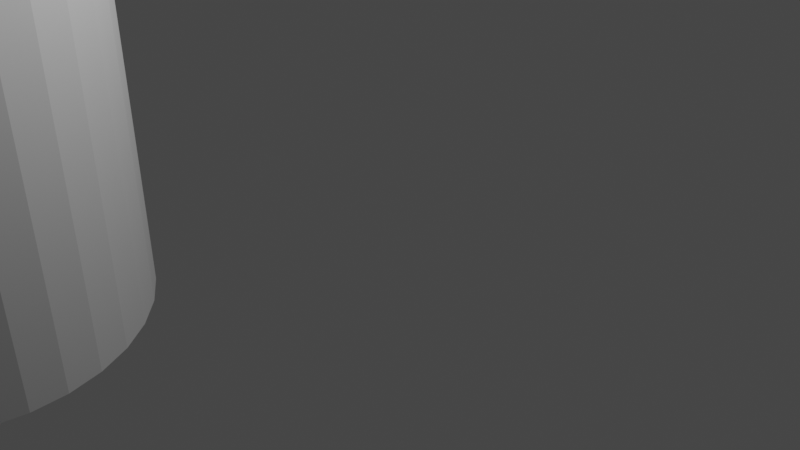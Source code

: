 # Source: coffee-cup.blend  (saved by Blender 3.5.10; exported with 4.5.12 LTS)
import bpy
from mathutils import Matrix  # noqa: F401  (used for matrix-valued properties, if any)

bpy.ops.wm.read_factory_settings(use_empty=True)
scene = bpy.context.scene
scene.name = 'Scene'

# ---- collections
col_collection = bpy.data.collections.new('Collection'); scene.collection.children.link(col_collection)

# ---- world
world_world = bpy.data.worlds.new('World'); scene.world = world_world
world_world.use_nodes = True; world_world.node_tree.nodes.clear()
_N = world_world.node_tree.nodes; _L = world_world.node_tree.links
n0 = _N.new('ShaderNodeOutputWorld'); n0.name = 'World Output'; n0.location = (300, 300)
n1 = _N.new('ShaderNodeBackground'); n1.name = 'Background'; n1.location = (10, 300)
n1.inputs[0].default_value = (0.05088, 0.05088, 0.05088, 1.0)
_L.new(n1.outputs[0], n0.inputs[0])
n0.is_active_output = True
world_world.color = (0.05088, 0.05088, 0.05088)
world_world.use_sun_shadow = False
world_world.sun_shadow_jitter_overblur = 0.0

# ---- cameras
cam_camera = bpy.data.cameras.new('Camera')
cam_camera.clip_end = 100.0
cam_camera.ortho_scale = 7.314

# ---- lights
light_light = bpy.data.lights.new('Light', 'POINT')
light_light.transmission_factor = 0.0
light_light.energy = 1000.0
light_light.shadow_soft_size = 0.1
light_light.shadow_maximum_resolution = 0.006
light_light.use_absolute_resolution = True

# ---- meshes
me_cylinder_001 = bpy.data.meshes.new('Cylinder.001')
me_cylinder_001.from_pydata([(0.0, 1.0, -1.0), (0.0, 0.819, 1.0), (0.1951, 0.9808, -1.0), (0.1598, 0.8033, 1.0), (0.3827, 0.9239, -1.0), (0.3134, 0.7567, 1.0), (0.5556, 0.8315, -1.0), (0.455, 0.681, 1.0), (0.7071, 0.7071, -1.0), (0.5791, 0.5791, 1.0), (0.8315, 0.5556, -1.0), (0.681, 0.455, 1.0), (0.9239, 0.3827, -1.0), (0.7567, 0.3134, 1.0), (0.9808, 0.1951, -1.0), (0.8033, 0.1598, 1.0), (1.0, 0.0, -1.0), (0.819, 0.0, 1.0), (0.9808, -0.1951, -1.0), (0.8033, -0.1598, 1.0), (0.9239, -0.3827, -1.0), (0.7567, -0.3134, 1.0), (0.8315, -0.5556, -1.0), (0.681, -0.455, 1.0), (0.7071, -0.7071, -1.0), (0.5791, -0.5791, 1.0), (0.5556, -0.8315, -1.0), (0.455, -0.681, 1.0), (0.3827, -0.9239, -1.0), (0.3134, -0.7567, 1.0), (0.1951, -0.9808, -1.0), (0.1598, -0.8033, 1.0), (0.0, -1.0, -1.0), (0.0, -0.819, 1.0), (-0.1951, -0.9808, -1.0), (-0.1598, -0.8033, 1.0), (-0.3827, -0.9239, -1.0), (-0.3134, -0.7567, 1.0), (-0.5556, -0.8315, -1.0), (-0.455, -0.681, 1.0), (-0.7071, -0.7071, -1.0), (-0.5791, -0.5791, 1.0), (-0.8315, -0.5556, -1.0), (-0.681, -0.455, 1.0), (-0.9239, -0.3827, -1.0), (-0.7567, -0.3134, 1.0), (-0.9808, -0.1951, -1.0), (-0.8033, -0.1598, 1.0), (-1.0, 0.0, -1.0), (-0.819, 0.0, 1.0), (-0.9808, 0.1951, -1.0), (-0.8033, 0.1598, 1.0), (-0.9239, 0.3827, -1.0), (-0.7567, 0.3134, 1.0), (-0.8315, 0.5556, -1.0), (-0.681, 0.455, 1.0), (-0.7071, 0.7071, -1.0), (-0.5791, 0.5791, 1.0), (-0.5556, 0.8315, -1.0), (-0.455, 0.681, 1.0), (-0.3827, 0.9239, -1.0), (-0.3134, 0.7567, 1.0), (-0.1951, 0.9808, -1.0), (-0.1598, 0.8033, 1.0), (-0.9808, 0.1951, 1.0), (0.1951, 0.9808, 1.0), (0.0, 1.0, 1.0), (0.3827, 0.9239, 1.0), (0.5556, 0.8315, 1.0), (0.7071, 0.7071, 1.0), (0.8315, 0.5556, 1.0), (0.9239, 0.3827, 1.0), (0.9808, 0.1951, 1.0), (1.0, 0.0, 1.0), (0.9808, -0.1951, 1.0), (0.9239, -0.3827, 1.0), (0.8315, -0.5556, 1.0), (0.7071, -0.7071, 1.0), (0.5556, -0.8315, 1.0), (0.3827, -0.9239, 1.0), (0.1951, -0.9808, 1.0), (0.0, -1.0, 1.0), (-0.1951, -0.9808, 1.0), (-0.3827, -0.9239, 1.0), (-0.5556, -0.8315, 1.0), (-0.7071, -0.7071, 1.0), (-0.8315, -0.5556, 1.0), (-0.9239, -0.3827, 1.0), (-0.9808, -0.1951, 1.0), (-1.0, 0.0, 1.0), (-0.9239, 0.3827, 1.0), (-0.9808, 0.1951, 1.0), (-0.8315, 0.5556, 1.0), (-0.7071, 0.7071, 1.0), (-0.5556, 0.8315, 1.0), (-0.3827, 0.9239, 1.0), (-0.1951, 0.9808, 1.0), (0.1598, 0.8033, -0.862), (0.0, 0.819, -0.862), (0.3134, 0.7567, -0.862), (0.455, 0.681, -0.862), (0.5791, 0.5791, -0.862), (0.681, 0.455, -0.862), (0.7567, 0.3134, -0.862), (0.8033, 0.1598, -0.862), (0.819, 0.0, -0.862), (0.8033, -0.1598, -0.862), (0.7567, -0.3134, -0.862), (0.681, -0.455, -0.862), (0.5791, -0.5791, -0.862), (0.455, -0.681, -0.862), (0.3134, -0.7567, -0.862), (0.1598, -0.8033, -0.862), (0.0, -0.819, -0.862), (-0.1598, -0.8033, -0.862), (-0.3134, -0.7567, -0.862), (-0.455, -0.681, -0.862), (-0.5791, -0.5791, -0.862), (-0.681, -0.455, -0.862), (-0.7567, -0.3134, -0.862), (-0.8033, -0.1598, -0.862), (-0.819, 0.0, -0.862), (-0.8033, 0.1598, -0.862), (-0.7567, 0.3134, -0.862), (-0.681, 0.455, -0.862), (-0.5791, 0.5791, -0.862), (-0.455, 0.681, -0.862), (-0.3134, 0.7567, -0.862), (-0.1598, 0.8033, -0.862), (-0.0009177, -1.413, 0.8148), (-0.03886, -1.408, 0.8013), (-0.06659, -1.395, 0.7644), (-0.07667, -1.377, 0.7142), (-0.06641, -1.359, 0.6639), (-0.03854, -1.345, 0.6272), (-0.0005506, -1.34, 0.6137), (0.03739, -1.345, 0.6273), (0.06512, -1.359, 0.6641), (0.0752, -1.377, 0.7144), (0.06494, -1.395, 0.7646), (0.03708, -1.408, 0.8014), (-0.0009098, -1.365, 0.8273), (-0.03885, -1.361, 0.8134), (-0.06658, -1.351, 0.7756), (-0.07667, -1.338, 0.7241), (-0.0664, -1.325, 0.6726), (-0.03854, -1.315, 0.635), (-0.0005459, -1.312, 0.6212), (0.0374, -1.315, 0.6351), (0.06513, -1.325, 0.6728), (0.07521, -1.338, 0.7244), (0.06495, -1.351, 0.7759), (0.03708, -1.361, 0.8135), (-0.0008864, -1.314, 0.8309), (-0.03883, -1.312, 0.817), (-0.06656, -1.306, 0.7789), (-0.07665, -1.298, 0.727), (-0.06638, -1.289, 0.6752), (-0.03852, -1.283, 0.6373), (-0.0005319, -1.281, 0.6234), (0.03741, -1.284, 0.6374), (0.06514, -1.29, 0.6754), (0.07523, -1.298, 0.7273), (0.06497, -1.306, 0.7791), (0.03711, -1.312, 0.8171), (-0.0008478, -1.262, 0.8257), (-0.03879, -1.261, 0.8119), (-0.06653, -1.259, 0.7742), (-0.07662, -1.256, 0.7229), (-0.06636, -1.253, 0.6715), (-0.0385, -1.251, 0.634), (-0.0005087, -1.25, 0.6203), (0.03744, -1.251, 0.6341), (0.06517, -1.253, 0.6717), (0.07526, -1.256, 0.7231), (0.065, -1.259, 0.7744), (0.03714, -1.261, 0.812), (-0.0007947, -1.21, 0.8117), (-0.03874, -1.21, 0.7982), (-0.06648, -1.212, 0.7616), (-0.07657, -1.214, 0.7117), (-0.06632, -1.217, 0.6617), (-0.03847, -1.218, 0.6252), (-0.0004768, -1.219, 0.6119), (0.03747, -1.218, 0.6253), (0.06521, -1.217, 0.6619), (0.0753, -1.214, 0.7119), (0.06505, -1.212, 0.7618), (0.0372, -1.211, 0.7984), (-0.000728, -1.158, 0.7891), (-0.03868, -1.16, 0.7763), (-0.06642, -1.165, 0.7413), (-0.07652, -1.173, 0.6936), (-0.06627, -1.18, 0.6459), (-0.03843, -1.186, 0.6111), (-0.0004368, -1.188, 0.5983), (0.03751, -1.186, 0.6112), (0.06525, -1.18, 0.6461), (0.07536, -1.173, 0.6939), (0.06511, -1.165, 0.7415), (0.03726, -1.16, 0.7764), (-0.0006489, -1.107, 0.7584), (-0.0386, -1.111, 0.7464), (-0.06635, -1.12, 0.7137), (-0.07646, -1.132, 0.669), (-0.06622, -1.145, 0.6244), (-0.03838, -1.154, 0.5918), (-0.0003893, -1.157, 0.5799), (0.03756, -1.154, 0.5919), (0.06531, -1.145, 0.6246), (0.07542, -1.132, 0.6693), (0.06518, -1.12, 0.7139), (0.03734, -1.111, 0.7465), (-0.0005586, -1.059, 0.72), (-0.03851, -1.063, 0.7091), (-0.06627, -1.076, 0.6792), (-0.07638, -1.093, 0.6383), (-0.06616, -1.111, 0.5976), (-0.03832, -1.123, 0.5678), (-0.0003352, -1.128, 0.5569), (0.03762, -1.123, 0.5679), (0.06537, -1.111, 0.5978), (0.07549, -1.093, 0.6386), (0.06526, -1.076, 0.6794), (0.03743, -1.063, 0.7092), (-0.0004588, -1.013, 0.6747), (-0.03842, -1.019, 0.6649), (-0.06618, -1.035, 0.6384), (-0.0763, -1.057, 0.6021), (-0.06609, -1.079, 0.5658), (-0.03826, -1.095, 0.5393), (-0.0002753, -1.101, 0.5297), (0.03768, -1.095, 0.5395), (0.06544, -1.079, 0.5661), (0.07557, -1.057, 0.6023), (0.06535, -1.035, 0.6386), (0.03752, -1.019, 0.6651), (-0.0003512, -0.9711, 0.6232), (-0.03831, -0.9781, 0.6148), (-0.06608, -0.9972, 0.592), (-0.07622, -1.023, 0.5609), (-0.06601, -1.049, 0.5298), (-0.03819, -1.068, 0.507), (-0.0002107, -1.075, 0.4988), (0.03775, -1.069, 0.5072), (0.06552, -1.049, 0.53), (0.07566, -1.023, 0.5611), (0.06545, -0.9972, 0.5922), (0.03763, -0.9781, 0.6149), (-0.0002375, -0.9337, 0.5663), (-0.0382, -0.9417, 0.5594), (-0.06598, -0.9635, 0.5408), (-0.07613, -0.9933, 0.5154), (-0.06593, -1.023, 0.49), (-0.03812, -1.045, 0.4714), (-0.0001425, -1.053, 0.4647), (0.03782, -1.045, 0.4715), (0.0656, -1.023, 0.4902), (0.07575, -0.9934, 0.5156), (0.06555, -0.9636, 0.541), (0.03774, -0.9417, 0.5596), (-0.0001198, -0.9014, 0.5051), (-0.03809, -0.9102, 0.4999), (-0.06587, -0.9344, 0.4857), (-0.07603, -0.9675, 0.4664), (-0.06585, -1.001, 0.4471), (-0.03804, -1.025, 0.433), (-7.186e-05, -1.034, 0.4279), (0.03789, -1.025, 0.4332), (0.06568, -1.001, 0.4473), (0.07584, -0.9676, 0.4666), (0.06566, -0.9345, 0.4859), (0.03785, -0.9103, 0.5), (1.023e-08, -0.8748, 0.4406), (-0.03797, -0.8843, 0.4371), (-0.06576, -0.9105, 0.4277), (-0.07594, -0.9462, 0.4148), (-0.06576, -0.9819, 0.402), (-0.03797, -1.008, 0.3926), (6.137e-09, -1.018, 0.3892), (0.03797, -1.008, 0.3927), (0.06576, -0.982, 0.4022), (0.07594, -0.9463, 0.415), (0.06576, -0.9105, 0.4279), (0.03797, -0.8844, 0.4372), (0.0001198, -0.8542, 0.3739), (-0.03785, -0.8643, 0.3722), (-0.06566, -0.892, 0.3676), (-0.07584, -0.9298, 0.3614), (-0.06568, -0.9676, 0.3553), (-0.03789, -0.9952, 0.3508), (7.188e-05, -1.005, 0.3492), (0.03804, -0.9953, 0.3509), (0.06585, -0.9676, 0.3555), (0.07603, -0.9298, 0.3617), (0.06587, -0.8921, 0.3678), (0.03809, -0.8644, 0.3723), (0.0002375, -0.8402, 0.3061), (-0.03774, -0.8507, 0.3062), (-0.06555, -0.8793, 0.3066), (-0.07575, -0.9185, 0.3072), (-0.0656, -0.9577, 0.3078), (-0.03782, -0.9864, 0.3083), (0.0001425, -0.9969, 0.3085), (0.03812, -0.9865, 0.3084), (0.06593, -0.9578, 0.308), (0.07613, -0.9186, 0.3075), (0.06598, -0.8794, 0.3068), (0.0382, -0.8507, 0.3064), (0.0003512, -0.8328, 0.2385), (-0.03763, -0.8435, 0.2404), (-0.06545, -0.8727, 0.2457), (-0.07566, -0.9126, 0.2531), (-0.06552, -0.9526, 0.2605), (-0.03775, -0.9818, 0.2659), (0.0002107, -0.9925, 0.2679), (0.03819, -0.9818, 0.266), (0.06601, -0.9526, 0.2607), (0.07622, -0.9127, 0.2533), (0.06608, -0.8728, 0.2459), (0.03831, -0.8435, 0.2405), (0.0004589, -0.8323, 0.1721), (-0.03752, -0.843, 0.1758), (-0.06535, -0.8722, 0.186), (-0.07557, -0.9122, 0.2), (-0.06544, -0.9522, 0.214), (-0.03768, -0.9815, 0.2243), (0.0002753, -0.9922, 0.2281), (0.03826, -0.9815, 0.2244), (0.06609, -0.9523, 0.2142), (0.0763, -0.9123, 0.2002), (0.06618, -0.8723, 0.1862), (0.03842, -0.843, 0.1759), (0.0005587, -0.8386, 0.1081), (-0.03743, -0.8491, 0.1135), (-0.06526, -0.8779, 0.1284), (-0.07549, -0.9173, 0.1488), (-0.06537, -0.9566, 0.1692), (-0.03762, -0.9854, 0.1842), (0.0003352, -0.996, 0.1897), (0.03832, -0.9855, 0.1843), (0.06616, -0.9567, 0.1694), (0.07638, -0.9173, 0.149), (0.06627, -0.878, 0.1286), (0.03851, -0.8492, 0.1136), (0.0006489, -0.8517, 0.04756), (-0.03734, -0.8618, 0.05459), (-0.06518, -0.8897, 0.07391), (-0.07542, -0.9277, 0.1004), (-0.06531, -0.9657, 0.1268), (-0.03756, -0.9936, 0.1462), (0.0003893, -1.004, 0.1534), (0.03838, -0.9936, 0.1464), (0.06622, -0.9658, 0.127), (0.07646, -0.9278, 0.1006), (0.06635, -0.8897, 0.07413), (0.0386, -0.8619, 0.05471), (0.0007281, -0.8712, -0.008423), (-0.03726, -0.8809, 0.0001054), (-0.06511, -0.9073, 0.02353), (-0.07536, -0.9433, 0.05557), (-0.06525, -0.9794, 0.08765), (-0.03751, -1.006, 0.1112), (0.0004368, -1.016, 0.1198), (0.03843, -1.006, 0.1113), (0.06627, -0.9795, 0.08786), (0.07652, -0.9434, 0.05582), (0.06642, -0.9073, 0.02374), (0.03868, -0.8809, 0.0002282), (0.0007947, -0.8969, -0.05892), (-0.0372, -0.9059, -0.04904), (-0.06505, -0.9304, -0.02192), (-0.0753, -0.9639, 0.01517), (-0.06521, -0.9974, 0.0523), (-0.03747, -1.022, 0.07951), (0.0004768, -1.031, 0.08951), (0.03847, -1.022, 0.07963), (0.06632, -0.9975, 0.05251), (0.07657, -0.964, 0.01542), (0.06648, -0.9305, -0.02171), (0.03874, -0.9059, -0.04892), (0.0008478, -0.9284, -0.1031), (-0.03714, -0.9365, -0.092), (-0.065, -0.9587, -0.06165), (-0.07526, -0.9891, -0.02015), (-0.06517, -1.019, 0.02139), (-0.03744, -1.042, 0.05183), (0.0005087, -1.05, 0.06302), (0.0385, -1.042, 0.05196), (0.06636, -1.02, 0.02161), (0.07662, -0.9892, -0.0199), (0.06653, -0.9588, -0.06144), (0.03879, -0.9366, -0.09188), (0.0008864, -0.9651, -0.1401), (-0.03711, -0.9722, -0.1281), (-0.06497, -0.9917, -0.09499), (-0.07523, -1.018, -0.04978), (-0.06514, -1.045, -0.004537), (-0.03741, -1.065, 0.02862), (0.0005319, -1.072, 0.0408), (0.03852, -1.065, 0.02874), (0.06638, -1.045, -0.004325), (0.07665, -1.019, -0.04954), (0.06656, -0.9918, -0.09478), (0.03883, -0.9722, -0.1279), (0.0009098, -1.006, -0.1694), (-0.03708, -1.012, -0.1566), (-0.06495, -1.029, -0.1214), (-0.07521, -1.051, -0.07323), (-0.06513, -1.074, -0.02505), (-0.0374, -1.091, 0.01025), (0.0005459, -1.097, 0.02321), (0.03854, -1.091, 0.01037), (0.0664, -1.074, -0.02484), (0.07667, -1.051, -0.07298), (0.06658, -1.029, -0.1212), (0.03885, -1.012, -0.1565), (0.0009177, -1.051, -0.1905), (-0.03708, -1.056, -0.1771), (-0.06494, -1.069, -0.1403), (-0.0752, -1.087, -0.09008), (-0.06512, -1.106, -0.0398), (-0.03739, -1.119, -0.002956), (0.0005506, -1.124, 0.01057), (0.03854, -1.119, -0.002833), (0.06641, -1.106, -0.03958), (0.07667, -1.088, -0.08983), (0.06659, -1.069, -0.1401), (0.03886, -1.056, -0.177), (0.0009098, -1.1, -0.2029), (-0.03708, -1.103, -0.1892), (-0.06495, -1.113, -0.1515), (-0.07521, -1.126, -0.1), (-0.06513, -1.139, -0.04852), (-0.0374, -1.149, -0.01077), (0.0005459, -1.153, 0.003095), (0.03854, -1.149, -0.01065), (0.0664, -1.139, -0.04831), (0.07667, -1.126, -0.0998), (0.06658, -1.113, -0.1513), (0.03885, -1.103, -0.1891), (0.0008864, -1.15, -0.2066), (-0.03711, -1.152, -0.1928), (-0.06497, -1.158, -0.1548), (-0.07523, -1.166, -0.103), (-0.06514, -1.175, -0.05108), (-0.03741, -1.181, -0.01306), (0.0005319, -1.183, 0.0009043), (0.03852, -1.181, -0.01293), (0.06638, -1.175, -0.05087), (0.07665, -1.166, -0.1027), (0.06656, -1.158, -0.1546), (0.03883, -1.152, -0.1926), (0.0008478, -1.202, -0.2014), (-0.03714, -1.203, -0.1877), (-0.065, -1.205, -0.1501), (-0.07526, -1.208, -0.09879), (-0.06517, -1.211, -0.04742), (-0.03744, -1.213, -0.009782), (0.0005087, -1.214, 0.004039), (0.0385, -1.213, -0.009659), (0.06636, -1.211, -0.04721), (0.07662, -1.208, -0.09854), (0.06653, -1.205, -0.1499), (0.03879, -1.203, -0.1876), (0.0007947, -1.254, -0.1874), (-0.0372, -1.254, -0.174), (-0.06505, -1.252, -0.1375), (-0.0753, -1.25, -0.08758), (-0.06521, -1.248, -0.03761), (-0.03747, -1.246, -0.0009999), (0.0004768, -1.245, 0.01245), (0.03847, -1.246, -0.0008771), (0.06632, -1.248, -0.0374), (0.07657, -1.25, -0.08734), (0.06648, -1.252, -0.1373), (0.03874, -1.254, -0.1739), (0.000728, -1.306, -0.1648), (-0.03726, -1.304, -0.1521), (-0.06511, -1.299, -0.1172), (-0.07536, -1.291, -0.06953), (-0.06525, -1.284, -0.02182), (-0.03751, -1.279, 0.01314), (0.0004368, -1.277, 0.02598), (0.03843, -1.279, 0.01326), (0.06627, -1.284, -0.02161), (0.07652, -1.291, -0.06929), (0.06642, -1.299, -0.117), (0.03868, -1.304, -0.152), (0.0006489, -1.357, -0.1341), (-0.03734, -1.354, -0.1222), (-0.06518, -1.344, -0.08957), (-0.07542, -1.332, -0.04496), (-0.06531, -1.319, -0.0003178), (-0.03756, -1.31, 0.03239), (0.0003893, -1.307, 0.04441), (0.03838, -1.31, 0.03252), (0.06622, -1.32, -0.0001051), (0.07646, -1.332, -0.04471), (0.06635, -1.345, -0.08935), (0.0386, -1.354, -0.1221), (0.0005586, -1.406, -0.09573), (-0.03743, -1.401, -0.08486), (-0.06526, -1.388, -0.05505), (-0.07549, -1.371, -0.01427), (-0.06537, -1.353, 0.02653), (-0.03762, -1.341, 0.05644), (0.0003352, -1.336, 0.06743), (0.03832, -1.341, 0.05656), (0.06616, -1.354, 0.02674), (0.07638, -1.371, -0.01403), (0.06627, -1.388, -0.05483), (0.03851, -1.401, -0.08474), (0.0004588, -1.451, -0.0504), (-0.03752, -1.445, -0.04074), (-0.06535, -1.429, -0.01425), (-0.07557, -1.407, 0.02199), (-0.06544, -1.385, 0.05826), (-0.03768, -1.369, 0.08485), (0.0002753, -1.364, 0.09463), (0.03826, -1.369, 0.08497), (0.06609, -1.385, 0.05848), (0.0763, -1.407, 0.02224), (0.06618, -1.429, -0.01403), (0.03842, -1.445, -0.04062), (0.0003512, -1.493, 0.001142), (-0.03763, -1.486, 0.009414), (-0.06545, -1.467, 0.03214), (-0.07566, -1.441, 0.06322), (-0.06552, -1.415, 0.09434), (-0.03775, -1.396, 0.1172), (0.0002107, -1.389, 0.1255), (0.03819, -1.396, 0.1173), (0.06601, -1.415, 0.09455), (0.07622, -1.441, 0.06347), (0.06608, -1.467, 0.03235), (0.03831, -1.486, 0.009537), (0.0002375, -1.53, 0.058), (-0.03774, -1.522, 0.06475), (-0.06555, -1.501, 0.08331), (-0.07575, -1.471, 0.1087), (-0.0656, -1.441, 0.1341), (-0.03782, -1.419, 0.1528), (0.0001425, -1.411, 0.1597), (0.03812, -1.419, 0.1529), (0.06593, -1.441, 0.1344), (0.07613, -1.471, 0.109), (0.06598, -1.501, 0.08352), (0.0382, -1.522, 0.06487), (0.0001198, -1.563, 0.1192), (-0.03785, -1.554, 0.1243), (-0.06566, -1.53, 0.1384), (-0.07584, -1.497, 0.1577), (-0.06568, -1.463, 0.177), (-0.03789, -1.439, 0.1912), (7.186e-05, -1.43, 0.1964), (0.03804, -1.439, 0.1913), (0.06585, -1.464, 0.1772), (0.07603, -1.497, 0.1579), (0.06587, -1.53, 0.1386), (0.03809, -1.554, 0.1244), (-1.037e-08, -1.589, 0.1837), (-0.03797, -1.58, 0.1871), (-0.06576, -1.554, 0.1965), (-0.07594, -1.518, 0.2093), (-0.06576, -1.482, 0.2221), (-0.03797, -1.456, 0.2316), (-6.22e-09, -1.446, 0.2351), (0.03797, -1.456, 0.2317), (0.06576, -1.482, 0.2224), (0.07594, -1.518, 0.2095), (0.06576, -1.554, 0.1967), (0.03797, -1.58, 0.1872), (-0.0001198, -1.61, 0.2504), (-0.03809, -1.6, 0.252), (-0.06587, -1.572, 0.2565), (-0.07603, -1.534, 0.2626), (-0.06585, -1.497, 0.2688), (-0.03804, -1.469, 0.2734), (-7.188e-05, -1.459, 0.2751), (0.03789, -1.469, 0.2735), (0.06568, -1.497, 0.2691), (0.07584, -1.534, 0.2629), (0.06566, -1.572, 0.2567), (0.03785, -1.6, 0.2521), (-0.0002375, -1.624, 0.3182), (-0.0382, -1.613, 0.318), (-0.06598, -1.585, 0.3175), (-0.07613, -1.546, 0.3169), (-0.06593, -1.506, 0.3163), (-0.03812, -1.478, 0.3159), (-0.0001425, -1.467, 0.3158), (0.03782, -1.478, 0.316), (0.0656, -1.506, 0.3165), (0.07575, -1.546, 0.3171), (0.06555, -1.585, 0.3177), (0.03774, -1.613, 0.3181), (-0.0003512, -1.631, 0.3858), (-0.03831, -1.621, 0.3838), (-0.06608, -1.591, 0.3784), (-0.07622, -1.551, 0.371), (-0.06601, -1.512, 0.3636), (-0.03819, -1.482, 0.3583), (-0.0002107, -1.472, 0.3564), (0.03775, -1.482, 0.3584), (0.06552, -1.512, 0.3638), (0.07566, -1.552, 0.3712), (0.06545, -1.591, 0.3786), (0.03763, -1.621, 0.3839), (-0.0004589, -1.632, 0.4522), (-0.03842, -1.621, 0.4484), (-0.06618, -1.592, 0.4381), (-0.0763, -1.552, 0.4241), (-0.06609, -1.512, 0.4101), (-0.03826, -1.483, 0.3999), (-0.0002753, -1.472, 0.3962), (0.03768, -1.483, 0.4), (0.06544, -1.512, 0.4103), (0.07557, -1.552, 0.4244), (0.06535, -1.592, 0.4383), (0.03752, -1.621, 0.4486), (-0.0005587, -1.626, 0.5162), (-0.03851, -1.615, 0.5107), (-0.06627, -1.586, 0.4957), (-0.07638, -1.547, 0.4753), (-0.06616, -1.507, 0.4549), (-0.03832, -1.479, 0.44), (-0.0003352, -1.468, 0.4346), (0.03762, -1.479, 0.4401), (0.06537, -1.508, 0.4551), (0.07549, -1.547, 0.4756), (0.06526, -1.586, 0.4959), (0.03743, -1.615, 0.5108), (-0.0006489, -1.612, 0.5768), (-0.0386, -1.602, 0.5696), (-0.06635, -1.574, 0.5502), (-0.07646, -1.536, 0.5237), (-0.06622, -1.498, 0.4973), (-0.03838, -1.47, 0.4779), (-0.0003893, -1.46, 0.4709), (0.03756, -1.471, 0.4781), (0.06531, -1.498, 0.4975), (0.07542, -1.536, 0.524), (0.06518, -1.574, 0.5504), (0.03734, -1.602, 0.5697), (-0.0007281, -1.593, 0.6327), (-0.03868, -1.583, 0.6241), (-0.06642, -1.557, 0.6006), (-0.07652, -1.521, 0.5685), (-0.06627, -1.485, 0.5365), (-0.03843, -1.458, 0.513), (-0.0004368, -1.449, 0.5045), (0.03751, -1.458, 0.5132), (0.06525, -1.485, 0.5367), (0.07536, -1.521, 0.5687), (0.06511, -1.557, 0.6008), (0.03726, -1.583, 0.6242), (-0.0007947, -1.567, 0.6832), (-0.03874, -1.558, 0.6732), (-0.06648, -1.534, 0.646), (-0.07657, -1.5, 0.6089), (-0.06632, -1.467, 0.5718), (-0.03847, -1.442, 0.5447), (-0.0004768, -1.433, 0.5348), (0.03747, -1.442, 0.5448), (0.06521, -1.467, 0.572), (0.0753, -1.5, 0.6091), (0.06505, -1.534, 0.6462), (0.0372, -1.558, 0.6734), (-0.0008478, -1.536, 0.7274), (-0.03879, -1.528, 0.7162), (-0.06653, -1.505, 0.6858), (-0.07662, -1.475, 0.6442), (-0.06636, -1.445, 0.6027), (-0.0385, -1.422, 0.5724), (-0.0005087, -1.414, 0.5613), (0.03744, -1.422, 0.5725), (0.06517, -1.445, 0.6029), (0.07526, -1.475, 0.6445), (0.065, -1.505, 0.686), (0.03714, -1.528, 0.7163), (-0.0008864, -1.499, 0.7644), (-0.03883, -1.492, 0.7523), (-0.06656, -1.472, 0.7191), (-0.07665, -1.446, 0.6739), (-0.06638, -1.419, 0.6286), (-0.03852, -1.399, 0.5956), (-0.0005319, -1.392, 0.5835), (0.03741, -1.399, 0.5957), (0.06514, -1.419, 0.6289), (0.07523, -1.446, 0.6741), (0.06497, -1.472, 0.7193), (0.03711, -1.492, 0.7524), (-0.0009098, -1.458, 0.7937), (-0.03885, -1.452, 0.7808), (-0.06658, -1.435, 0.7455), (-0.07667, -1.413, 0.6973), (-0.0664, -1.39, 0.6492), (-0.03854, -1.374, 0.6139), (-0.0005459, -1.368, 0.6011), (0.0374, -1.374, 0.6141), (0.06513, -1.39, 0.6494), (0.07521, -1.413, 0.6975), (0.06495, -1.435, 0.7457), (0.03708, -1.452, 0.7809)], [(91, 64)], [(0, 66, 65, 2), (2, 65, 67, 4), (4, 67, 68, 6), (6, 68, 69, 8), (8, 69, 70, 10), (10, 70, 71, 12), (12, 71, 72, 14), (14, 72, 73, 16), (16, 73, 74, 18), (18, 74, 75, 20), (20, 75, 76, 22), (22, 76, 77, 24), (24, 77, 78, 26), (26, 78, 79, 28), (28, 79, 80, 30), (30, 80, 81, 32), (32, 81, 82, 34), (34, 82, 83, 36), (36, 83, 84, 38), (38, 84, 85, 40), (40, 85, 86, 42), (42, 86, 87, 44), (44, 87, 88, 46), (46, 88, 89, 48), (48, 89, 91, 50), (50, 91, 90, 52), (52, 90, 92, 54), (54, 92, 93, 56), (56, 93, 94, 58), (58, 94, 95, 60), (53, 51, 122, 123), (60, 95, 96, 62), (62, 96, 66, 0), (0, 2, 4, 6, 8, 10, 12, 14, 16, 18, 20, 22, 24, 26, 28, 30, 32, 34, 36, 38, 40, 42, 44, 46, 48, 50, 52, 54, 56, 58, 60, 62), (1, 3, 65, 66), (3, 5, 67, 65), (5, 7, 68, 67), (7, 9, 69, 68), (9, 11, 70, 69), (11, 13, 71, 70), (13, 15, 72, 71), (15, 17, 73, 72), (17, 19, 74, 73), (19, 21, 75, 74), (21, 23, 76, 75), (23, 25, 77, 76), (25, 27, 78, 77), (27, 29, 79, 78), (29, 31, 80, 79), (31, 33, 81, 80), (33, 35, 82, 81), (35, 37, 83, 82), (37, 39, 84, 83), (39, 41, 85, 84), (41, 43, 86, 85), (43, 45, 87, 86), (45, 47, 88, 87), (47, 49, 89, 88), (49, 51, 91, 89), (51, 53, 90, 91), (53, 55, 92, 90), (55, 57, 93, 92), (57, 59, 94, 93), (59, 61, 95, 94), (61, 63, 96, 95), (63, 1, 66, 96), (97, 98, 128, 127, 126, 125, 124, 123, 122, 121, 120, 119, 118, 117, 116, 115, 114, 113, 112, 111, 110, 109, 108, 107, 106, 105, 104, 103, 102, 101, 100, 99), (27, 25, 109, 110), (55, 53, 123, 124), (29, 27, 110, 111), (3, 1, 98, 97), (57, 55, 124, 125), (31, 29, 111, 112), (5, 3, 97, 99), (59, 57, 125, 126), (33, 31, 112, 113), (7, 5, 99, 100), (61, 59, 126, 127), (35, 33, 113, 114), (9, 7, 100, 101), (63, 61, 127, 128), (37, 35, 114, 115), (11, 9, 101, 102), (1, 63, 128, 98), (39, 37, 115, 116), (13, 11, 102, 103), (41, 39, 116, 117), (15, 13, 103, 104), (43, 41, 117, 118), (17, 15, 104, 105), (45, 43, 118, 119), (19, 17, 105, 106), (47, 45, 119, 120), (21, 19, 106, 107), (49, 47, 120, 121), (23, 21, 107, 108), (51, 49, 121, 122), (25, 23, 108, 109), (129, 141, 142, 130), (130, 142, 143, 131), (131, 143, 144, 132), (132, 144, 145, 133), (133, 145, 146, 134), (134, 146, 147, 135), (135, 147, 148, 136), (136, 148, 149, 137), (137, 149, 150, 138), (138, 150, 151, 139), (139, 151, 152, 140), (140, 152, 141, 129), (141, 153, 154, 142), (142, 154, 155, 143), (143, 155, 156, 144), (144, 156, 157, 145), (145, 157, 158, 146), (146, 158, 159, 147), (147, 159, 160, 148), (148, 160, 161, 149), (149, 161, 162, 150), (150, 162, 163, 151), (151, 163, 164, 152), (152, 164, 153, 141), (153, 165, 166, 154), (154, 166, 167, 155), (155, 167, 168, 156), (156, 168, 169, 157), (157, 169, 170, 158), (158, 170, 171, 159), (159, 171, 172, 160), (160, 172, 173, 161), (161, 173, 174, 162), (162, 174, 175, 163), (163, 175, 176, 164), (164, 176, 165, 153), (165, 177, 178, 166), (166, 178, 179, 167), (167, 179, 180, 168), (168, 180, 181, 169), (169, 181, 182, 170), (170, 182, 183, 171), (171, 183, 184, 172), (172, 184, 185, 173), (173, 185, 186, 174), (174, 186, 187, 175), (175, 187, 188, 176), (176, 188, 177, 165), (177, 189, 190, 178), (178, 190, 191, 179), (179, 191, 192, 180), (180, 192, 193, 181), (181, 193, 194, 182), (182, 194, 195, 183), (183, 195, 196, 184), (184, 196, 197, 185), (185, 197, 198, 186), (186, 198, 199, 187), (187, 199, 200, 188), (188, 200, 189, 177), (189, 201, 202, 190), (190, 202, 203, 191), (191, 203, 204, 192), (192, 204, 205, 193), (193, 205, 206, 194), (194, 206, 207, 195), (195, 207, 208, 196), (196, 208, 209, 197), (197, 209, 210, 198), (198, 210, 211, 199), (199, 211, 212, 200), (200, 212, 201, 189), (201, 213, 214, 202), (202, 214, 215, 203), (203, 215, 216, 204), (204, 216, 217, 205), (205, 217, 218, 206), (206, 218, 219, 207), (207, 219, 220, 208), (208, 220, 221, 209), (209, 221, 222, 210), (210, 222, 223, 211), (211, 223, 224, 212), (212, 224, 213, 201), (213, 225, 226, 214), (214, 226, 227, 215), (215, 227, 228, 216), (216, 228, 229, 217), (217, 229, 230, 218), (218, 230, 231, 219), (219, 231, 232, 220), (220, 232, 233, 221), (221, 233, 234, 222), (222, 234, 235, 223), (223, 235, 236, 224), (224, 236, 225, 213), (225, 237, 238, 226), (226, 238, 239, 227), (227, 239, 240, 228), (228, 240, 241, 229), (229, 241, 242, 230), (230, 242, 243, 231), (231, 243, 244, 232), (232, 244, 245, 233), (233, 245, 246, 234), (234, 246, 247, 235), (235, 247, 248, 236), (236, 248, 237, 225), (237, 249, 250, 238), (238, 250, 251, 239), (239, 251, 252, 240), (240, 252, 253, 241), (241, 253, 254, 242), (242, 254, 255, 243), (243, 255, 256, 244), (244, 256, 257, 245), (245, 257, 258, 246), (246, 258, 259, 247), (247, 259, 260, 248), (248, 260, 249, 237), (249, 261, 262, 250), (250, 262, 263, 251), (251, 263, 264, 252), (252, 264, 265, 253), (253, 265, 266, 254), (254, 266, 267, 255), (255, 267, 268, 256), (256, 268, 269, 257), (257, 269, 270, 258), (258, 270, 271, 259), (259, 271, 272, 260), (260, 272, 261, 249), (261, 273, 274, 262), (262, 274, 275, 263), (263, 275, 276, 264), (264, 276, 277, 265), (265, 277, 278, 266), (266, 278, 279, 267), (267, 279, 280, 268), (268, 280, 281, 269), (269, 281, 282, 270), (270, 282, 283, 271), (271, 283, 284, 272), (272, 284, 273, 261), (273, 285, 286, 274), (274, 286, 287, 275), (275, 287, 288, 276), (276, 288, 289, 277), (277, 289, 290, 278), (278, 290, 291, 279), (279, 291, 292, 280), (280, 292, 293, 281), (281, 293, 294, 282), (282, 294, 295, 283), (283, 295, 296, 284), (284, 296, 285, 273), (285, 297, 298, 286), (286, 298, 299, 287), (287, 299, 300, 288), (288, 300, 301, 289), (289, 301, 302, 290), (290, 302, 303, 291), (291, 303, 304, 292), (292, 304, 305, 293), (293, 305, 306, 294), (294, 306, 307, 295), (295, 307, 308, 296), (296, 308, 297, 285), (297, 309, 310, 298), (298, 310, 311, 299), (299, 311, 312, 300), (300, 312, 313, 301), (301, 313, 314, 302), (302, 314, 315, 303), (303, 315, 316, 304), (304, 316, 317, 305), (305, 317, 318, 306), (306, 318, 319, 307), (307, 319, 320, 308), (308, 320, 309, 297), (309, 321, 322, 310), (310, 322, 323, 311), (311, 323, 324, 312), (312, 324, 325, 313), (313, 325, 326, 314), (314, 326, 327, 315), (315, 327, 328, 316), (316, 328, 329, 317), (317, 329, 330, 318), (318, 330, 331, 319), (319, 331, 332, 320), (320, 332, 321, 309), (321, 333, 334, 322), (322, 334, 335, 323), (323, 335, 336, 324), (324, 336, 337, 325), (325, 337, 338, 326), (326, 338, 339, 327), (327, 339, 340, 328), (328, 340, 341, 329), (329, 341, 342, 330), (330, 342, 343, 331), (331, 343, 344, 332), (332, 344, 333, 321), (333, 345, 346, 334), (334, 346, 347, 335), (335, 347, 348, 336), (336, 348, 349, 337), (337, 349, 350, 338), (338, 350, 351, 339), (339, 351, 352, 340), (340, 352, 353, 341), (341, 353, 354, 342), (342, 354, 355, 343), (343, 355, 356, 344), (344, 356, 345, 333), (345, 357, 358, 346), (346, 358, 359, 347), (347, 359, 360, 348), (348, 360, 361, 349), (349, 361, 362, 350), (350, 362, 363, 351), (351, 363, 364, 352), (352, 364, 365, 353), (353, 365, 366, 354), (354, 366, 367, 355), (355, 367, 368, 356), (356, 368, 357, 345), (357, 369, 370, 358), (358, 370, 371, 359), (359, 371, 372, 360), (360, 372, 373, 361), (361, 373, 374, 362), (362, 374, 375, 363), (363, 375, 376, 364), (364, 376, 377, 365), (365, 377, 378, 366), (366, 378, 379, 367), (367, 379, 380, 368), (368, 380, 369, 357), (369, 381, 382, 370), (370, 382, 383, 371), (371, 383, 384, 372), (372, 384, 385, 373), (373, 385, 386, 374), (374, 386, 387, 375), (375, 387, 388, 376), (376, 388, 389, 377), (377, 389, 390, 378), (378, 390, 391, 379), (379, 391, 392, 380), (380, 392, 381, 369), (381, 393, 394, 382), (382, 394, 395, 383), (383, 395, 396, 384), (384, 396, 397, 385), (385, 397, 398, 386), (386, 398, 399, 387), (387, 399, 400, 388), (388, 400, 401, 389), (389, 401, 402, 390), (390, 402, 403, 391), (391, 403, 404, 392), (392, 404, 393, 381), (393, 405, 406, 394), (394, 406, 407, 395), (395, 407, 408, 396), (396, 408, 409, 397), (397, 409, 410, 398), (398, 410, 411, 399), (399, 411, 412, 400), (400, 412, 413, 401), (401, 413, 414, 402), (402, 414, 415, 403), (403, 415, 416, 404), (404, 416, 405, 393), (405, 417, 418, 406), (406, 418, 419, 407), (407, 419, 420, 408), (408, 420, 421, 409), (409, 421, 422, 410), (410, 422, 423, 411), (411, 423, 424, 412), (412, 424, 425, 413), (413, 425, 426, 414), (414, 426, 427, 415), (415, 427, 428, 416), (416, 428, 417, 405), (417, 429, 430, 418), (418, 430, 431, 419), (419, 431, 432, 420), (420, 432, 433, 421), (421, 433, 434, 422), (422, 434, 435, 423), (423, 435, 436, 424), (424, 436, 437, 425), (425, 437, 438, 426), (426, 438, 439, 427), (427, 439, 440, 428), (428, 440, 429, 417), (429, 441, 442, 430), (430, 442, 443, 431), (431, 443, 444, 432), (432, 444, 445, 433), (433, 445, 446, 434), (434, 446, 447, 435), (435, 447, 448, 436), (436, 448, 449, 437), (437, 449, 450, 438), (438, 450, 451, 439), (439, 451, 452, 440), (440, 452, 441, 429), (441, 453, 454, 442), (442, 454, 455, 443), (443, 455, 456, 444), (444, 456, 457, 445), (445, 457, 458, 446), (446, 458, 459, 447), (447, 459, 460, 448), (448, 460, 461, 449), (449, 461, 462, 450), (450, 462, 463, 451), (451, 463, 464, 452), (452, 464, 453, 441), (453, 465, 466, 454), (454, 466, 467, 455), (455, 467, 468, 456), (456, 468, 469, 457), (457, 469, 470, 458), (458, 470, 471, 459), (459, 471, 472, 460), (460, 472, 473, 461), (461, 473, 474, 462), (462, 474, 475, 463), (463, 475, 476, 464), (464, 476, 465, 453), (465, 477, 478, 466), (466, 478, 479, 467), (467, 479, 480, 468), (468, 480, 481, 469), (469, 481, 482, 470), (470, 482, 483, 471), (471, 483, 484, 472), (472, 484, 485, 473), (473, 485, 486, 474), (474, 486, 487, 475), (475, 487, 488, 476), (476, 488, 477, 465), (477, 489, 490, 478), (478, 490, 491, 479), (479, 491, 492, 480), (480, 492, 493, 481), (481, 493, 494, 482), (482, 494, 495, 483), (483, 495, 496, 484), (484, 496, 497, 485), (485, 497, 498, 486), (486, 498, 499, 487), (487, 499, 500, 488), (488, 500, 489, 477), (489, 501, 502, 490), (490, 502, 503, 491), (491, 503, 504, 492), (492, 504, 505, 493), (493, 505, 506, 494), (494, 506, 507, 495), (495, 507, 508, 496), (496, 508, 509, 497), (497, 509, 510, 498), (498, 510, 511, 499), (499, 511, 512, 500), (500, 512, 501, 489), (501, 513, 514, 502), (502, 514, 515, 503), (503, 515, 516, 504), (504, 516, 517, 505), (505, 517, 518, 506), (506, 518, 519, 507), (507, 519, 520, 508), (508, 520, 521, 509), (509, 521, 522, 510), (510, 522, 523, 511), (511, 523, 524, 512), (512, 524, 513, 501), (513, 525, 526, 514), (514, 526, 527, 515), (515, 527, 528, 516), (516, 528, 529, 517), (517, 529, 530, 518), (518, 530, 531, 519), (519, 531, 532, 520), (520, 532, 533, 521), (521, 533, 534, 522), (522, 534, 535, 523), (523, 535, 536, 524), (524, 536, 525, 513), (525, 537, 538, 526), (526, 538, 539, 527), (527, 539, 540, 528), (528, 540, 541, 529), (529, 541, 542, 530), (530, 542, 543, 531), (531, 543, 544, 532), (532, 544, 545, 533), (533, 545, 546, 534), (534, 546, 547, 535), (535, 547, 548, 536), (536, 548, 537, 525), (537, 549, 550, 538), (538, 550, 551, 539), (539, 551, 552, 540), (540, 552, 553, 541), (541, 553, 554, 542), (542, 554, 555, 543), (543, 555, 556, 544), (544, 556, 557, 545), (545, 557, 558, 546), (546, 558, 559, 547), (547, 559, 560, 548), (548, 560, 549, 537), (549, 561, 562, 550), (550, 562, 563, 551), (551, 563, 564, 552), (552, 564, 565, 553), (553, 565, 566, 554), (554, 566, 567, 555), (555, 567, 568, 556), (556, 568, 569, 557), (557, 569, 570, 558), (558, 570, 571, 559), (559, 571, 572, 560), (560, 572, 561, 549), (561, 573, 574, 562), (562, 574, 575, 563), (563, 575, 576, 564), (564, 576, 577, 565), (565, 577, 578, 566), (566, 578, 579, 567), (567, 579, 580, 568), (568, 580, 581, 569), (569, 581, 582, 570), (570, 582, 583, 571), (571, 583, 584, 572), (572, 584, 573, 561), (573, 585, 586, 574), (574, 586, 587, 575), (575, 587, 588, 576), (576, 588, 589, 577), (577, 589, 590, 578), (578, 590, 591, 579), (579, 591, 592, 580), (580, 592, 593, 581), (581, 593, 594, 582), (582, 594, 595, 583), (583, 595, 596, 584), (584, 596, 585, 573), (585, 597, 598, 586), (586, 598, 599, 587), (587, 599, 600, 588), (588, 600, 601, 589), (589, 601, 602, 590), (590, 602, 603, 591), (591, 603, 604, 592), (592, 604, 605, 593), (593, 605, 606, 594), (594, 606, 607, 595), (595, 607, 608, 596), (596, 608, 597, 585), (597, 609, 610, 598), (598, 610, 611, 599), (599, 611, 612, 600), (600, 612, 613, 601), (601, 613, 614, 602), (602, 614, 615, 603), (603, 615, 616, 604), (604, 616, 617, 605), (605, 617, 618, 606), (606, 618, 619, 607), (607, 619, 620, 608), (608, 620, 609, 597), (609, 621, 622, 610), (610, 622, 623, 611), (611, 623, 624, 612), (612, 624, 625, 613), (613, 625, 626, 614), (614, 626, 627, 615), (615, 627, 628, 616), (616, 628, 629, 617), (617, 629, 630, 618), (618, 630, 631, 619), (619, 631, 632, 620), (620, 632, 621, 609), (621, 633, 634, 622), (622, 634, 635, 623), (623, 635, 636, 624), (624, 636, 637, 625), (625, 637, 638, 626), (626, 638, 639, 627), (627, 639, 640, 628), (628, 640, 641, 629), (629, 641, 642, 630), (630, 642, 643, 631), (631, 643, 644, 632), (632, 644, 633, 621), (633, 645, 646, 634), (634, 646, 647, 635), (635, 647, 648, 636), (636, 648, 649, 637), (637, 649, 650, 638), (638, 650, 651, 639), (639, 651, 652, 640), (640, 652, 653, 641), (641, 653, 654, 642), (642, 654, 655, 643), (643, 655, 656, 644), (644, 656, 645, 633), (645, 657, 658, 646), (646, 658, 659, 647), (647, 659, 660, 648), (648, 660, 661, 649), (649, 661, 662, 650), (650, 662, 663, 651), (651, 663, 664, 652), (652, 664, 665, 653), (653, 665, 666, 654), (654, 666, 667, 655), (655, 667, 668, 656), (656, 668, 657, 645), (657, 669, 670, 658), (658, 670, 671, 659), (659, 671, 672, 660), (660, 672, 673, 661), (661, 673, 674, 662), (662, 674, 675, 663), (663, 675, 676, 664), (664, 676, 677, 665), (665, 677, 678, 666), (666, 678, 679, 667), (667, 679, 680, 668), (668, 680, 669, 657), (669, 681, 682, 670), (670, 682, 683, 671), (671, 683, 684, 672), (672, 684, 685, 673), (673, 685, 686, 674), (674, 686, 687, 675), (675, 687, 688, 676), (676, 688, 689, 677), (677, 689, 690, 678), (678, 690, 691, 679), (679, 691, 692, 680), (680, 692, 681, 669), (681, 693, 694, 682), (682, 694, 695, 683), (683, 695, 696, 684), (684, 696, 697, 685), (685, 697, 698, 686), (686, 698, 699, 687), (687, 699, 700, 688), (688, 700, 701, 689), (689, 701, 702, 690), (690, 702, 703, 691), (691, 703, 704, 692), (692, 704, 693, 681), (693, 129, 130, 694), (694, 130, 131, 695), (695, 131, 132, 696), (696, 132, 133, 697), (697, 133, 134, 698), (698, 134, 135, 699), (699, 135, 136, 700), (700, 136, 137, 701), (701, 137, 138, 702), (702, 138, 139, 703), (703, 139, 140, 704), (704, 140, 129, 693)])
_uv = me_cylinder_001.uv_layers.new(name='UVMap')
_uv.uv.foreach_set('vector', [1.0, 0.5, 1.0, 1.0, 0.9688, 1.0, 0.9688, 0.5, 0.9688, 0.5, 0.9688, 1.0, 0.9375, 1.0, 0.9375, 0.5, 0.9375, 0.5, 0.9375, 1.0, 0.9062, 1.0, 0.9062, 0.5, 0.9062, 0.5, 0.9062, 1.0, 0.875, 1.0, 0.875, 0.5, 0.875, 0.5, 0.875, 1.0, 0.8438, 1.0, 0.8438, 0.5, 0.8438, 0.5, 0.8438, 1.0, 0.8125, 1.0, 0.8125, 0.5, 0.8125, 0.5, 0.8125, 1.0, 0.7812, 1.0, 0.7812, 0.5, 0.7812, 0.5, 0.7812, 1.0, 0.75, 1.0, 0.75, 0.5, 0.75, 0.5, 0.75, 1.0, 0.7188, 1.0, 0.7188, 0.5, 0.7188, 0.5, 0.7188, 1.0, 0.6875, 1.0, 0.6875, 0.5, 0.6875, 0.5, 0.6875, 1.0, 0.6562, 1.0, 0.6562, 0.5, 0.6562, 0.5, 0.6562, 1.0, 0.625, 1.0, 0.625, 0.5, 0.625, 0.5, 0.625, 1.0, 0.5938, 1.0, 0.5938, 0.5, 0.5938, 0.5, 0.5938, 1.0, 0.5625, 1.0, 0.5625, 0.5, 0.5625, 0.5, 0.5625, 1.0, 0.5312, 1.0, 0.5312, 0.5, 0.5312, 0.5, 0.5312, 1.0, 0.5, 1.0, 0.5, 0.5, 0.5, 0.5, 0.5, 1.0, 0.4688, 1.0, 0.4688, 0.5, 0.4688, 0.5, 0.4688, 1.0, 0.4375, 1.0, 0.4375, 0.5, 0.4375, 0.5, 0.4375, 1.0, 0.4062, 1.0, 0.4062, 0.5, 0.4062, 0.5, 0.4062, 1.0, 0.375, 1.0, 0.375, 0.5, 0.375, 0.5, 0.375, 1.0, 0.3438, 1.0, 0.3438, 0.5, 0.3438, 0.5, 0.3438, 1.0, 0.3125, 1.0, 0.3125, 0.5, 0.3125, 0.5, 0.3125, 1.0, 0.2812, 1.0, 0.2812, 0.5, 0.2812, 0.5, 0.2812, 1.0, 0.25, 1.0, 0.25, 0.5, 0.25, 0.5, 0.25, 1.0, 0.2188, 1.0, 0.2188, 0.5, 0.2188, 0.5, 0.2188, 1.0, 0.1875, 1.0, 0.1875, 0.5, 0.1875, 0.5, 0.1875, 1.0, 0.1562, 1.0, 0.1562, 0.5, 0.1562, 0.5, 0.1562, 1.0, 0.125, 1.0, 0.125, 0.5, 0.125, 0.5, 0.125, 1.0, 0.09375, 1.0, 0.09375, 0.5, 0.09375, 0.5, 0.09375, 1.0, 0.0625, 1.0, 0.0625, 0.5, 0.0684, 0.3252, 0.05721, 0.2883, 0.05721, 0.2883, 0.0684, 0.3252, 0.0625, 0.5, 0.0625, 1.0, 0.03125, 1.0, 0.03125, 0.5, 0.03125, 0.5, 0.03125, 1.0, 0.0, 1.0, 0.0, 0.5, 0.75, 0.49, 0.7968, 0.4854, 0.8418, 0.4717, 0.8833, 0.4496, 0.9197, 0.4197, 0.9496, 0.3833, 0.9717, 0.3418, 0.9854, 0.2968, 0.99, 0.25, 0.9854, 0.2032, 0.9717, 0.1582, 0.9496, 0.1167, 0.9197, 0.08029, 0.8833, 0.05045, 0.8418, 0.02827, 0.7968, 0.01461, 0.75, 0.01, 0.7032, 0.01461, 0.6582, 0.02827, 0.6167, 0.05045, 0.5803, 0.08029, 0.5504, 0.1167, 0.5283, 0.1582, 0.5146, 0.2032, 0.51, 0.25, 0.5146, 0.2968, 0.5283, 0.3418, 0.5504, 0.3833, 0.5803, 0.4197, 0.6167, 0.4496, 0.6582, 0.4717, 0.7032, 0.4854, 0.25, 0.4466, 0.2883, 0.4428, 0.2968, 0.4854, 0.25, 0.49, 0.2883, 0.4428, 0.3252, 0.4316, 0.3418, 0.4717, 0.2968, 0.4854, 0.3252, 0.4316, 0.3592, 0.4134, 0.3833, 0.4496, 0.3418, 0.4717, 0.3592, 0.4134, 0.389, 0.389, 0.4197, 0.4197, 0.3833, 0.4496, 0.389, 0.389, 0.4134, 0.3592, 0.4496, 0.3833, 0.4197, 0.4197, 0.4134, 0.3592, 0.4316, 0.3252, 0.4717, 0.3418, 0.4496, 0.3833, 0.4316, 0.3252, 0.4428, 0.2883, 0.4854, 0.2968, 0.4717, 0.3418, 0.4428, 0.2883, 0.4466, 0.25, 0.49, 0.25, 0.4854, 0.2968, 0.4466, 0.25, 0.4428, 0.2117, 0.4854, 0.2032, 0.49, 0.25, 0.4428, 0.2117, 0.4316, 0.1748, 0.4717, 0.1582, 0.4854, 0.2032, 0.4316, 0.1748, 0.4134, 0.1408, 0.4496, 0.1167, 0.4717, 0.1582, 0.4134, 0.1408, 0.389, 0.111, 0.4197, 0.08029, 0.4496, 0.1167, 0.389, 0.111, 0.3592, 0.08656, 0.3833, 0.05045, 0.4197, 0.08029, 0.3592, 0.08656, 0.3252, 0.0684, 0.3418, 0.02827, 0.3833, 0.05045, 0.3252, 0.0684, 0.2883, 0.05721, 0.2968, 0.01461, 0.3418, 0.02827, 0.2883, 0.05721, 0.25, 0.05343, 0.25, 0.01, 0.2968, 0.01461, 0.25, 0.05343, 0.2117, 0.05721, 0.2032, 0.01461, 0.25, 0.01, 0.2117, 0.05721, 0.1748, 0.0684, 0.1582, 0.02827, 0.2032, 0.01461, 0.1748, 0.0684, 0.1408, 0.08656, 0.1167, 0.05045, 0.1582, 0.02827, 0.1408, 0.08656, 0.111, 0.111, 0.08029, 0.08029, 0.1167, 0.05045, 0.111, 0.111, 0.08656, 0.1408, 0.05045, 0.1167, 0.08029, 0.08029, 0.08656, 0.1408, 0.0684, 0.1748, 0.02827, 0.1582, 0.05045, 0.1167, 0.0684, 0.1748, 0.05721, 0.2117, 0.01461, 0.2032, 0.02827, 0.1582, 0.05721, 0.2117, 0.05343, 0.25, 0.01, 0.25, 0.01461, 0.2032, 0.05343, 0.25, 0.05721, 0.2883, 0.01461, 0.2968, 0.01, 0.25, 0.05721, 0.2883, 0.0684, 0.3252, 0.02827, 0.3418, 0.01461, 0.2968, 0.0684, 0.3252, 0.08656, 0.3592, 0.05045, 0.3833, 0.02827, 0.3418, 0.08656, 0.3592, 0.111, 0.389, 0.08029, 0.4197, 0.05045, 0.3833, 0.111, 0.389, 0.1408, 0.4134, 0.1167, 0.4496, 0.08029, 0.4197, 0.1408, 0.4134, 0.1748, 0.4316, 0.1582, 0.4717, 0.1167, 0.4496, 0.1748, 0.4316, 0.2117, 0.4428, 0.2032, 0.4854, 0.1582, 0.4717, 0.2117, 0.4428, 0.25, 0.4466, 0.25, 0.49, 0.2032, 0.4854, 0.2883, 0.4428, 0.25, 0.4466, 0.2117, 0.4428, 0.1748, 0.4316, 0.1408, 0.4134, 0.111, 0.389, 0.08656, 0.3592, 0.0684, 0.3252, 0.05721, 0.2883, 0.05343, 0.25, 0.05721, 0.2117, 0.0684, 0.1748, 0.08656, 0.1408, 0.111, 0.111, 0.1408, 0.08656, 0.1748, 0.0684, 0.2117, 0.05721, 0.25, 0.05343, 0.2883, 0.05721, 0.3252, 0.0684, 0.3592, 0.08656, 0.389, 0.111, 0.4134, 0.1408, 0.4316, 0.1748, 0.4428, 0.2117, 0.4466, 0.25, 0.4428, 0.2883, 0.4316, 0.3252, 0.4134, 0.3592, 0.389, 0.389, 0.3592, 0.4134, 0.3252, 0.4316, 0.3592, 0.08656, 0.389, 0.111, 0.389, 0.111, 0.3592, 0.08656, 0.08656, 0.3592, 0.0684, 0.3252, 0.0684, 0.3252, 0.08656, 0.3592, 0.3252, 0.0684, 0.3592, 0.08656, 0.3592, 0.08656, 0.3252, 0.0684, 0.2883, 0.4428, 0.25, 0.4466, 0.25, 0.4466, 0.2883, 0.4428, 0.111, 0.389, 0.08656, 0.3592, 0.08656, 0.3592, 0.111, 0.389, 0.2883, 0.05721, 0.3252, 0.0684, 0.3252, 0.0684, 0.2883, 0.05721, 0.3252, 0.4316, 0.2883, 0.4428, 0.2883, 0.4428, 0.3252, 0.4316, 0.1408, 0.4134, 0.111, 0.389, 0.111, 0.389, 0.1408, 0.4134, 0.25, 0.05343, 0.2883, 0.05721, 0.2883, 0.05721, 0.25, 0.05343, 0.3592, 0.4134, 0.3252, 0.4316, 0.3252, 0.4316, 0.3592, 0.4134, 0.1748, 0.4316, 0.1408, 0.4134, 0.1408, 0.4134, 0.1748, 0.4316, 0.2117, 0.05721, 0.25, 0.05343, 0.25, 0.05343, 0.2117, 0.05721, 0.389, 0.389, 0.3592, 0.4134, 0.3592, 0.4134, 0.389, 0.389, 0.2117, 0.4428, 0.1748, 0.4316, 0.1748, 0.4316, 0.2117, 0.4428, 0.1748, 0.0684, 0.2117, 0.05721, 0.2117, 0.05721, 0.1748, 0.0684, 0.4134, 0.3592, 0.389, 0.389, 0.389, 0.389, 0.4134, 0.3592, 0.25, 0.4466, 0.2117, 0.4428, 0.2117, 0.4428, 0.25, 0.4466, 0.1408, 0.08656, 0.1748, 0.0684, 0.1748, 0.0684, 0.1408, 0.08656, 0.4316, 0.3252, 0.4134, 0.3592, 0.4134, 0.3592, 0.4316, 0.3252, 0.111, 0.111, 0.1408, 0.08656, 0.1408, 0.08656, 0.111, 0.111, 0.4428, 0.2883, 0.4316, 0.3252, 0.4316, 0.3252, 0.4428, 0.2883, 0.08656, 0.1408, 0.111, 0.111, 0.111, 0.111, 0.08656, 0.1408, 0.4466, 0.25, 0.4428, 0.2883, 0.4428, 0.2883, 0.4466, 0.25, 0.0684, 0.1748, 0.08656, 0.1408, 0.08656, 0.1408, 0.0684, 0.1748, 0.4428, 0.2117, 0.4466, 0.25, 0.4466, 0.25, 0.4428, 0.2117, 0.05721, 0.2117, 0.0684, 0.1748, 0.0684, 0.1748, 0.05721, 0.2117, 0.4316, 0.1748, 0.4428, 0.2117, 0.4428, 0.2117, 0.4316, 0.1748, 0.05343, 0.25, 0.05721, 0.2117, 0.05721, 0.2117, 0.05343, 0.25, 0.4134, 0.1408, 0.4316, 0.1748, 0.4316, 0.1748, 0.4134, 0.1408, 0.05721, 0.2883, 0.05343, 0.25, 0.05343, 0.25, 0.05721, 0.2883, 0.389, 0.111, 0.4134, 0.1408, 0.4134, 0.1408, 0.389, 0.111, 0.5, 0.5, 0.5208, 0.5, 0.5208, 0.5833, 0.5, 0.5833, 0.5, 0.5833, 0.5208, 0.5833, 0.5208, 0.6667, 0.5, 0.6667, 0.5, 0.6667, 0.5208, 0.6667, 0.5208, 0.75, 0.5, 0.75, 0.5, 0.75, 0.5208, 0.75, 0.5208, 0.8333, 0.5, 0.8333, 0.5, 0.8333, 0.5208, 0.8333, 0.5208, 0.9167, 0.5, 0.9167, 0.5, 0.9167, 0.5208, 0.9167, 0.5208, 1.0, 0.5, 1.0, 0.5, 2.22e-16, 0.5208, 2.22e-16, 0.5208, 0.08333, 0.5, 0.08333, 0.5, 0.08333, 0.5208, 0.08333, 0.5208, 0.1667, 0.5, 0.1667, 0.5, 0.1667, 0.5208, 0.1667, 0.5208, 0.25, 0.5, 0.25, 0.5, 0.25, 0.5208, 0.25, 0.5208, 0.3333, 0.5, 0.3333, 0.5, 0.3333, 0.5208, 0.3333, 0.5208, 0.4167, 0.5, 0.4167, 0.5, 0.4167, 0.5208, 0.4167, 0.5208, 0.5, 0.5, 0.5, 0.5208, 0.5, 0.5417, 0.5, 0.5417, 0.5833, 0.5208, 0.5833, 0.5208, 0.5833, 0.5417, 0.5833, 0.5417, 0.6667, 0.5208, 0.6667, 0.5208, 0.6667, 0.5417, 0.6667, 0.5417, 0.75, 0.5208, 0.75, 0.5208, 0.75, 0.5417, 0.75, 0.5417, 0.8333, 0.5208, 0.8333, 0.5208, 0.8333, 0.5417, 0.8333, 0.5417, 0.9167, 0.5208, 0.9167, 0.5208, 0.9167, 0.5417, 0.9167, 0.5417, 1.0, 0.5208, 1.0, 0.5208, 2.22e-16, 0.5417, 2.22e-16, 0.5417, 0.08333, 0.5208, 0.08333, 0.5208, 0.08333, 0.5417, 0.08333, 0.5417, 0.1667, 0.5208, 0.1667, 0.5208, 0.1667, 0.5417, 0.1667, 0.5417, 0.25, 0.5208, 0.25, 0.5208, 0.25, 0.5417, 0.25, 0.5417, 0.3333, 0.5208, 0.3333, 0.5208, 0.3333, 0.5417, 0.3333, 0.5417, 0.4167, 0.5208, 0.4167, 0.5208, 0.4167, 0.5417, 0.4167, 0.5417, 0.5, 0.5208, 0.5, 0.5417, 0.5, 0.5625, 0.5, 0.5625, 0.5833, 0.5417, 0.5833, 0.5417, 0.5833, 0.5625, 0.5833, 0.5625, 0.6667, 0.5417, 0.6667, 0.5417, 0.6667, 0.5625, 0.6667, 0.5625, 0.75, 0.5417, 0.75, 0.5417, 0.75, 0.5625, 0.75, 0.5625, 0.8333, 0.5417, 0.8333, 0.5417, 0.8333, 0.5625, 0.8333, 0.5625, 0.9167, 0.5417, 0.9167, 0.5417, 0.9167, 0.5625, 0.9167, 0.5625, 1.0, 0.5417, 1.0, 0.5417, 2.22e-16, 0.5625, 2.22e-16, 0.5625, 0.08333, 0.5417, 0.08333, 0.5417, 0.08333, 0.5625, 0.08333, 0.5625, 0.1667, 0.5417, 0.1667, 0.5417, 0.1667, 0.5625, 0.1667, 0.5625, 0.25, 0.5417, 0.25, 0.5417, 0.25, 0.5625, 0.25, 0.5625, 0.3333, 0.5417, 0.3333, 0.5417, 0.3333, 0.5625, 0.3333, 0.5625, 0.4167, 0.5417, 0.4167, 0.5417, 0.4167, 0.5625, 0.4167, 0.5625, 0.5, 0.5417, 0.5, 0.5625, 0.5, 0.5833, 0.5, 0.5833, 0.5833, 0.5625, 0.5833, 0.5625, 0.5833, 0.5833, 0.5833, 0.5833, 0.6667, 0.5625, 0.6667, 0.5625, 0.6667, 0.5833, 0.6667, 0.5833, 0.75, 0.5625, 0.75, 0.5625, 0.75, 0.5833, 0.75, 0.5833, 0.8333, 0.5625, 0.8333, 0.5625, 0.8333, 0.5833, 0.8333, 0.5833, 0.9167, 0.5625, 0.9167, 0.5625, 0.9167, 0.5833, 0.9167, 0.5833, 1.0, 0.5625, 1.0, 0.5625, 2.22e-16, 0.5833, 2.22e-16, 0.5833, 0.08333, 0.5625, 0.08333, 0.5625, 0.08333, 0.5833, 0.08333, 0.5833, 0.1667, 0.5625, 0.1667, 0.5625, 0.1667, 0.5833, 0.1667, 0.5833, 0.25, 0.5625, 0.25, 0.5625, 0.25, 0.5833, 0.25, 0.5833, 0.3333, 0.5625, 0.3333, 0.5625, 0.3333, 0.5833, 0.3333, 0.5833, 0.4167, 0.5625, 0.4167, 0.5625, 0.4167, 0.5833, 0.4167, 0.5833, 0.5, 0.5625, 0.5, 0.5833, 0.5, 0.6042, 0.5, 0.6042, 0.5833, 0.5833, 0.5833, 0.5833, 0.5833, 0.6042, 0.5833, 0.6042, 0.6667, 0.5833, 0.6667, 0.5833, 0.6667, 0.6042, 0.6667, 0.6042, 0.75, 0.5833, 0.75, 0.5833, 0.75, 0.6042, 0.75, 0.6042, 0.8333, 0.5833, 0.8333, 0.5833, 0.8333, 0.6042, 0.8333, 0.6042, 0.9167, 0.5833, 0.9167, 0.5833, 0.9167, 0.6042, 0.9167, 0.6042, 1.0, 0.5833, 1.0, 0.5833, 2.22e-16, 0.6042, 2.22e-16, 0.6042, 0.08333, 0.5833, 0.08333, 0.5833, 0.08333, 0.6042, 0.08333, 0.6042, 0.1667, 0.5833, 0.1667, 0.5833, 0.1667, 0.6042, 0.1667, 0.6042, 0.25, 0.5833, 0.25, 0.5833, 0.25, 0.6042, 0.25, 0.6042, 0.3333, 0.5833, 0.3333, 0.5833, 0.3333, 0.6042, 0.3333, 0.6042, 0.4167, 0.5833, 0.4167, 0.5833, 0.4167, 0.6042, 0.4167, 0.6042, 0.5, 0.5833, 0.5, 0.6042, 0.5, 0.625, 0.5, 0.625, 0.5833, 0.6042, 0.5833, 0.6042, 0.5833, 0.625, 0.5833, 0.625, 0.6667, 0.6042, 0.6667, 0.6042, 0.6667, 0.625, 0.6667, 0.625, 0.75, 0.6042, 0.75, 0.6042, 0.75, 0.625, 0.75, 0.625, 0.8333, 0.6042, 0.8333, 0.6042, 0.8333, 0.625, 0.8333, 0.625, 0.9167, 0.6042, 0.9167, 0.6042, 0.9167, 0.625, 0.9167, 0.625, 1.0, 0.6042, 1.0, 0.6042, 2.22e-16, 0.625, 2.22e-16, 0.625, 0.08333, 0.6042, 0.08333, 0.6042, 0.08333, 0.625, 0.08333, 0.625, 0.1667, 0.6042, 0.1667, 0.6042, 0.1667, 0.625, 0.1667, 0.625, 0.25, 0.6042, 0.25, 0.6042, 0.25, 0.625, 0.25, 0.625, 0.3333, 0.6042, 0.3333, 0.6042, 0.3333, 0.625, 0.3333, 0.625, 0.4167, 0.6042, 0.4167, 0.6042, 0.4167, 0.625, 0.4167, 0.625, 0.5, 0.6042, 0.5, 0.625, 0.5, 0.6458, 0.5, 0.6458, 0.5833, 0.625, 0.5833, 0.625, 0.5833, 0.6458, 0.5833, 0.6458, 0.6667, 0.625, 0.6667, 0.625, 0.6667, 0.6458, 0.6667, 0.6458, 0.75, 0.625, 0.75, 0.625, 0.75, 0.6458, 0.75, 0.6458, 0.8333, 0.625, 0.8333, 0.625, 0.8333, 0.6458, 0.8333, 0.6458, 0.9167, 0.625, 0.9167, 0.625, 0.9167, 0.6458, 0.9167, 0.6458, 1.0, 0.625, 1.0, 0.625, 2.22e-16, 0.6458, 2.22e-16, 0.6458, 0.08333, 0.625, 0.08333, 0.625, 0.08333, 0.6458, 0.08333, 0.6458, 0.1667, 0.625, 0.1667, 0.625, 0.1667, 0.6458, 0.1667, 0.6458, 0.25, 0.625, 0.25, 0.625, 0.25, 0.6458, 0.25, 0.6458, 0.3333, 0.625, 0.3333, 0.625, 0.3333, 0.6458, 0.3333, 0.6458, 0.4167, 0.625, 0.4167, 0.625, 0.4167, 0.6458, 0.4167, 0.6458, 0.5, 0.625, 0.5, 0.6458, 0.5, 0.6667, 0.5, 0.6667, 0.5833, 0.6458, 0.5833, 0.6458, 0.5833, 0.6667, 0.5833, 0.6667, 0.6667, 0.6458, 0.6667, 0.6458, 0.6667, 0.6667, 0.6667, 0.6667, 0.75, 0.6458, 0.75, 0.6458, 0.75, 0.6667, 0.75, 0.6667, 0.8333, 0.6458, 0.8333, 0.6458, 0.8333, 0.6667, 0.8333, 0.6667, 0.9167, 0.6458, 0.9167, 0.6458, 0.9167, 0.6667, 0.9167, 0.6667, 1.0, 0.6458, 1.0, 0.6458, 2.22e-16, 0.6667, 2.22e-16, 0.6667, 0.08333, 0.6458, 0.08333, 0.6458, 0.08333, 0.6667, 0.08333, 0.6667, 0.1667, 0.6458, 0.1667, 0.6458, 0.1667, 0.6667, 0.1667, 0.6667, 0.25, 0.6458, 0.25, 0.6458, 0.25, 0.6667, 0.25, 0.6667, 0.3333, 0.6458, 0.3333, 0.6458, 0.3333, 0.6667, 0.3333, 0.6667, 0.4167, 0.6458, 0.4167, 0.6458, 0.4167, 0.6667, 0.4167, 0.6667, 0.5, 0.6458, 0.5, 0.6667, 0.5, 0.6875, 0.5, 0.6875, 0.5833, 0.6667, 0.5833, 0.6667, 0.5833, 0.6875, 0.5833, 0.6875, 0.6667, 0.6667, 0.6667, 0.6667, 0.6667, 0.6875, 0.6667, 0.6875, 0.75, 0.6667, 0.75, 0.6667, 0.75, 0.6875, 0.75, 0.6875, 0.8333, 0.6667, 0.8333, 0.6667, 0.8333, 0.6875, 0.8333, 0.6875, 0.9167, 0.6667, 0.9167, 0.6667, 0.9167, 0.6875, 0.9167, 0.6875, 1.0, 0.6667, 1.0, 0.6667, 2.22e-16, 0.6875, 2.22e-16, 0.6875, 0.08333, 0.6667, 0.08333, 0.6667, 0.08333, 0.6875, 0.08333, 0.6875, 0.1667, 0.6667, 0.1667, 0.6667, 0.1667, 0.6875, 0.1667, 0.6875, 0.25, 0.6667, 0.25, 0.6667, 0.25, 0.6875, 0.25, 0.6875, 0.3333, 0.6667, 0.3333, 0.6667, 0.3333, 0.6875, 0.3333, 0.6875, 0.4167, 0.6667, 0.4167, 0.6667, 0.4167, 0.6875, 0.4167, 0.6875, 0.5, 0.6667, 0.5, 0.6875, 0.5, 0.7083, 0.5, 0.7083, 0.5833, 0.6875, 0.5833, 0.6875, 0.5833, 0.7083, 0.5833, 0.7083, 0.6667, 0.6875, 0.6667, 0.6875, 0.6667, 0.7083, 0.6667, 0.7083, 0.75, 0.6875, 0.75, 0.6875, 0.75, 0.7083, 0.75, 0.7083, 0.8333, 0.6875, 0.8333, 0.6875, 0.8333, 0.7083, 0.8333, 0.7083, 0.9167, 0.6875, 0.9167, 0.6875, 0.9167, 0.7083, 0.9167, 0.7083, 1.0, 0.6875, 1.0, 0.6875, 2.22e-16, 0.7083, 2.22e-16, 0.7083, 0.08333, 0.6875, 0.08333, 0.6875, 0.08333, 0.7083, 0.08333, 0.7083, 0.1667, 0.6875, 0.1667, 0.6875, 0.1667, 0.7083, 0.1667, 0.7083, 0.25, 0.6875, 0.25, 0.6875, 0.25, 0.7083, 0.25, 0.7083, 0.3333, 0.6875, 0.3333, 0.6875, 0.3333, 0.7083, 0.3333, 0.7083, 0.4167, 0.6875, 0.4167, 0.6875, 0.4167, 0.7083, 0.4167, 0.7083, 0.5, 0.6875, 0.5, 0.7083, 0.5, 0.7292, 0.5, 0.7292, 0.5833, 0.7083, 0.5833, 0.7083, 0.5833, 0.7292, 0.5833, 0.7292, 0.6667, 0.7083, 0.6667, 0.7083, 0.6667, 0.7292, 0.6667, 0.7292, 0.75, 0.7083, 0.75, 0.7083, 0.75, 0.7292, 0.75, 0.7292, 0.8333, 0.7083, 0.8333, 0.7083, 0.8333, 0.7292, 0.8333, 0.7292, 0.9167, 0.7083, 0.9167, 0.7083, 0.9167, 0.7292, 0.9167, 0.7292, 1.0, 0.7083, 1.0, 0.7083, 2.22e-16, 0.7292, 2.22e-16, 0.7292, 0.08333, 0.7083, 0.08333, 0.7083, 0.08333, 0.7292, 0.08333, 0.7292, 0.1667, 0.7083, 0.1667, 0.7083, 0.1667, 0.7292, 0.1667, 0.7292, 0.25, 0.7083, 0.25, 0.7083, 0.25, 0.7292, 0.25, 0.7292, 0.3333, 0.7083, 0.3333, 0.7083, 0.3333, 0.7292, 0.3333, 0.7292, 0.4167, 0.7083, 0.4167, 0.7083, 0.4167, 0.7292, 0.4167, 0.7292, 0.5, 0.7083, 0.5, 0.7292, 0.5, 0.75, 0.5, 0.75, 0.5833, 0.7292, 0.5833, 0.7292, 0.5833, 0.75, 0.5833, 0.75, 0.6667, 0.7292, 0.6667, 0.7292, 0.6667, 0.75, 0.6667, 0.75, 0.75, 0.7292, 0.75, 0.7292, 0.75, 0.75, 0.75, 0.75, 0.8333, 0.7292, 0.8333, 0.7292, 0.8333, 0.75, 0.8333, 0.75, 0.9167, 0.7292, 0.9167, 0.7292, 0.9167, 0.75, 0.9167, 0.75, 1.0, 0.7292, 1.0, 0.7292, 2.22e-16, 0.75, 2.22e-16, 0.75, 0.08333, 0.7292, 0.08333, 0.7292, 0.08333, 0.75, 0.08333, 0.75, 0.1667, 0.7292, 0.1667, 0.7292, 0.1667, 0.75, 0.1667, 0.75, 0.25, 0.7292, 0.25, 0.7292, 0.25, 0.75, 0.25, 0.75, 0.3333, 0.7292, 0.3333, 0.7292, 0.3333, 0.75, 0.3333, 0.75, 0.4167, 0.7292, 0.4167, 0.7292, 0.4167, 0.75, 0.4167, 0.75, 0.5, 0.7292, 0.5, 0.75, 0.5, 0.7708, 0.5, 0.7708, 0.5833, 0.75, 0.5833, 0.75, 0.5833, 0.7708, 0.5833, 0.7708, 0.6667, 0.75, 0.6667, 0.75, 0.6667, 0.7708, 0.6667, 0.7708, 0.75, 0.75, 0.75, 0.75, 0.75, 0.7708, 0.75, 0.7708, 0.8333, 0.75, 0.8333, 0.75, 0.8333, 0.7708, 0.8333, 0.7708, 0.9167, 0.75, 0.9167, 0.75, 0.9167, 0.7708, 0.9167, 0.7708, 1.0, 0.75, 1.0, 0.75, 2.22e-16, 0.7708, 2.22e-16, 0.7708, 0.08333, 0.75, 0.08333, 0.75, 0.08333, 0.7708, 0.08333, 0.7708, 0.1667, 0.75, 0.1667, 0.75, 0.1667, 0.7708, 0.1667, 0.7708, 0.25, 0.75, 0.25, 0.75, 0.25, 0.7708, 0.25, 0.7708, 0.3333, 0.75, 0.3333, 0.75, 0.3333, 0.7708, 0.3333, 0.7708, 0.4167, 0.75, 0.4167, 0.75, 0.4167, 0.7708, 0.4167, 0.7708, 0.5, 0.75, 0.5, 0.7708, 0.5, 0.7917, 0.5, 0.7917, 0.5833, 0.7708, 0.5833, 0.7708, 0.5833, 0.7917, 0.5833, 0.7917, 0.6667, 0.7708, 0.6667, 0.7708, 0.6667, 0.7917, 0.6667, 0.7917, 0.75, 0.7708, 0.75, 0.7708, 0.75, 0.7917, 0.75, 0.7917, 0.8333, 0.7708, 0.8333, 0.7708, 0.8333, 0.7917, 0.8333, 0.7917, 0.9167, 0.7708, 0.9167, 0.7708, 0.9167, 0.7917, 0.9167, 0.7917, 1.0, 0.7708, 1.0, 0.7708, 2.22e-16, 0.7917, 2.22e-16, 0.7917, 0.08333, 0.7708, 0.08333, 0.7708, 0.08333, 0.7917, 0.08333, 0.7917, 0.1667, 0.7708, 0.1667, 0.7708, 0.1667, 0.7917, 0.1667, 0.7917, 0.25, 0.7708, 0.25, 0.7708, 0.25, 0.7917, 0.25, 0.7917, 0.3333, 0.7708, 0.3333, 0.7708, 0.3333, 0.7917, 0.3333, 0.7917, 0.4167, 0.7708, 0.4167, 0.7708, 0.4167, 0.7917, 0.4167, 0.7917, 0.5, 0.7708, 0.5, 0.7917, 0.5, 0.8125, 0.5, 0.8125, 0.5833, 0.7917, 0.5833, 0.7917, 0.5833, 0.8125, 0.5833, 0.8125, 0.6667, 0.7917, 0.6667, 0.7917, 0.6667, 0.8125, 0.6667, 0.8125, 0.75, 0.7917, 0.75, 0.7917, 0.75, 0.8125, 0.75, 0.8125, 0.8333, 0.7917, 0.8333, 0.7917, 0.8333, 0.8125, 0.8333, 0.8125, 0.9167, 0.7917, 0.9167, 0.7917, 0.9167, 0.8125, 0.9167, 0.8125, 1.0, 0.7917, 1.0, 0.7917, 2.22e-16, 0.8125, 2.22e-16, 0.8125, 0.08333, 0.7917, 0.08333, 0.7917, 0.08333, 0.8125, 0.08333, 0.8125, 0.1667, 0.7917, 0.1667, 0.7917, 0.1667, 0.8125, 0.1667, 0.8125, 0.25, 0.7917, 0.25, 0.7917, 0.25, 0.8125, 0.25, 0.8125, 0.3333, 0.7917, 0.3333, 0.7917, 0.3333, 0.8125, 0.3333, 0.8125, 0.4167, 0.7917, 0.4167, 0.7917, 0.4167, 0.8125, 0.4167, 0.8125, 0.5, 0.7917, 0.5, 0.8125, 0.5, 0.8333, 0.5, 0.8333, 0.5833, 0.8125, 0.5833, 0.8125, 0.5833, 0.8333, 0.5833, 0.8333, 0.6667, 0.8125, 0.6667, 0.8125, 0.6667, 0.8333, 0.6667, 0.8333, 0.75, 0.8125, 0.75, 0.8125, 0.75, 0.8333, 0.75, 0.8333, 0.8333, 0.8125, 0.8333, 0.8125, 0.8333, 0.8333, 0.8333, 0.8333, 0.9167, 0.8125, 0.9167, 0.8125, 0.9167, 0.8333, 0.9167, 0.8333, 1.0, 0.8125, 1.0, 0.8125, 2.22e-16, 0.8333, 2.22e-16, 0.8333, 0.08333, 0.8125, 0.08333, 0.8125, 0.08333, 0.8333, 0.08333, 0.8333, 0.1667, 0.8125, 0.1667, 0.8125, 0.1667, 0.8333, 0.1667, 0.8333, 0.25, 0.8125, 0.25, 0.8125, 0.25, 0.8333, 0.25, 0.8333, 0.3333, 0.8125, 0.3333, 0.8125, 0.3333, 0.8333, 0.3333, 0.8333, 0.4167, 0.8125, 0.4167, 0.8125, 0.4167, 0.8333, 0.4167, 0.8333, 0.5, 0.8125, 0.5, 0.8333, 0.5, 0.8542, 0.5, 0.8542, 0.5833, 0.8333, 0.5833, 0.8333, 0.5833, 0.8542, 0.5833, 0.8542, 0.6667, 0.8333, 0.6667, 0.8333, 0.6667, 0.8542, 0.6667, 0.8542, 0.75, 0.8333, 0.75, 0.8333, 0.75, 0.8542, 0.75, 0.8542, 0.8333, 0.8333, 0.8333, 0.8333, 0.8333, 0.8542, 0.8333, 0.8542, 0.9167, 0.8333, 0.9167, 0.8333, 0.9167, 0.8542, 0.9167, 0.8542, 1.0, 0.8333, 1.0, 0.8333, 2.22e-16, 0.8542, 2.22e-16, 0.8542, 0.08333, 0.8333, 0.08333, 0.8333, 0.08333, 0.8542, 0.08333, 0.8542, 0.1667, 0.8333, 0.1667, 0.8333, 0.1667, 0.8542, 0.1667, 0.8542, 0.25, 0.8333, 0.25, 0.8333, 0.25, 0.8542, 0.25, 0.8542, 0.3333, 0.8333, 0.3333, 0.8333, 0.3333, 0.8542, 0.3333, 0.8542, 0.4167, 0.8333, 0.4167, 0.8333, 0.4167, 0.8542, 0.4167, 0.8542, 0.5, 0.8333, 0.5, 0.8542, 0.5, 0.875, 0.5, 0.875, 0.5833, 0.8542, 0.5833, 0.8542, 0.5833, 0.875, 0.5833, 0.875, 0.6667, 0.8542, 0.6667, 0.8542, 0.6667, 0.875, 0.6667, 0.875, 0.75, 0.8542, 0.75, 0.8542, 0.75, 0.875, 0.75, 0.875, 0.8333, 0.8542, 0.8333, 0.8542, 0.8333, 0.875, 0.8333, 0.875, 0.9167, 0.8542, 0.9167, 0.8542, 0.9167, 0.875, 0.9167, 0.875, 1.0, 0.8542, 1.0, 0.8542, 2.22e-16, 0.875, 2.22e-16, 0.875, 0.08333, 0.8542, 0.08333, 0.8542, 0.08333, 0.875, 0.08333, 0.875, 0.1667, 0.8542, 0.1667, 0.8542, 0.1667, 0.875, 0.1667, 0.875, 0.25, 0.8542, 0.25, 0.8542, 0.25, 0.875, 0.25, 0.875, 0.3333, 0.8542, 0.3333, 0.8542, 0.3333, 0.875, 0.3333, 0.875, 0.4167, 0.8542, 0.4167, 0.8542, 0.4167, 0.875, 0.4167, 0.875, 0.5, 0.8542, 0.5, 0.875, 0.5, 0.8958, 0.5, 0.8958, 0.5833, 0.875, 0.5833, 0.875, 0.5833, 0.8958, 0.5833, 0.8958, 0.6667, 0.875, 0.6667, 0.875, 0.6667, 0.8958, 0.6667, 0.8958, 0.75, 0.875, 0.75, 0.875, 0.75, 0.8958, 0.75, 0.8958, 0.8333, 0.875, 0.8333, 0.875, 0.8333, 0.8958, 0.8333, 0.8958, 0.9167, 0.875, 0.9167, 0.875, 0.9167, 0.8958, 0.9167, 0.8958, 1.0, 0.875, 1.0, 0.875, 2.22e-16, 0.8958, 2.22e-16, 0.8958, 0.08333, 0.875, 0.08333, 0.875, 0.08333, 0.8958, 0.08333, 0.8958, 0.1667, 0.875, 0.1667, 0.875, 0.1667, 0.8958, 0.1667, 0.8958, 0.25, 0.875, 0.25, 0.875, 0.25, 0.8958, 0.25, 0.8958, 0.3333, 0.875, 0.3333, 0.875, 0.3333, 0.8958, 0.3333, 0.8958, 0.4167, 0.875, 0.4167, 0.875, 0.4167, 0.8958, 0.4167, 0.8958, 0.5, 0.875, 0.5, 0.8958, 0.5, 0.9167, 0.5, 0.9167, 0.5833, 0.8958, 0.5833, 0.8958, 0.5833, 0.9167, 0.5833, 0.9167, 0.6667, 0.8958, 0.6667, 0.8958, 0.6667, 0.9167, 0.6667, 0.9167, 0.75, 0.8958, 0.75, 0.8958, 0.75, 0.9167, 0.75, 0.9167, 0.8333, 0.8958, 0.8333, 0.8958, 0.8333, 0.9167, 0.8333, 0.9167, 0.9167, 0.8958, 0.9167, 0.8958, 0.9167, 0.9167, 0.9167, 0.9167, 1.0, 0.8958, 1.0, 0.8958, 2.22e-16, 0.9167, 2.22e-16, 0.9167, 0.08333, 0.8958, 0.08333, 0.8958, 0.08333, 0.9167, 0.08333, 0.9167, 0.1667, 0.8958, 0.1667, 0.8958, 0.1667, 0.9167, 0.1667, 0.9167, 0.25, 0.8958, 0.25, 0.8958, 0.25, 0.9167, 0.25, 0.9167, 0.3333, 0.8958, 0.3333, 0.8958, 0.3333, 0.9167, 0.3333, 0.9167, 0.4167, 0.8958, 0.4167, 0.8958, 0.4167, 0.9167, 0.4167, 0.9167, 0.5, 0.8958, 0.5, 0.9167, 0.5, 0.9375, 0.5, 0.9375, 0.5833, 0.9167, 0.5833, 0.9167, 0.5833, 0.9375, 0.5833, 0.9375, 0.6667, 0.9167, 0.6667, 0.9167, 0.6667, 0.9375, 0.6667, 0.9375, 0.75, 0.9167, 0.75, 0.9167, 0.75, 0.9375, 0.75, 0.9375, 0.8333, 0.9167, 0.8333, 0.9167, 0.8333, 0.9375, 0.8333, 0.9375, 0.9167, 0.9167, 0.9167, 0.9167, 0.9167, 0.9375, 0.9167, 0.9375, 1.0, 0.9167, 1.0, 0.9167, 2.22e-16, 0.9375, 2.22e-16, 0.9375, 0.08333, 0.9167, 0.08333, 0.9167, 0.08333, 0.9375, 0.08333, 0.9375, 0.1667, 0.9167, 0.1667, 0.9167, 0.1667, 0.9375, 0.1667, 0.9375, 0.25, 0.9167, 0.25, 0.9167, 0.25, 0.9375, 0.25, 0.9375, 0.3333, 0.9167, 0.3333, 0.9167, 0.3333, 0.9375, 0.3333, 0.9375, 0.4167, 0.9167, 0.4167, 0.9167, 0.4167, 0.9375, 0.4167, 0.9375, 0.5, 0.9167, 0.5, 0.9375, 0.5, 0.9583, 0.5, 0.9583, 0.5833, 0.9375, 0.5833, 0.9375, 0.5833, 0.9583, 0.5833, 0.9583, 0.6667, 0.9375, 0.6667, 0.9375, 0.6667, 0.9583, 0.6667, 0.9583, 0.75, 0.9375, 0.75, 0.9375, 0.75, 0.9583, 0.75, 0.9583, 0.8333, 0.9375, 0.8333, 0.9375, 0.8333, 0.9583, 0.8333, 0.9583, 0.9167, 0.9375, 0.9167, 0.9375, 0.9167, 0.9583, 0.9167, 0.9583, 1.0, 0.9375, 1.0, 0.9375, 2.22e-16, 0.9583, 2.22e-16, 0.9583, 0.08333, 0.9375, 0.08333, 0.9375, 0.08333, 0.9583, 0.08333, 0.9583, 0.1667, 0.9375, 0.1667, 0.9375, 0.1667, 0.9583, 0.1667, 0.9583, 0.25, 0.9375, 0.25, 0.9375, 0.25, 0.9583, 0.25, 0.9583, 0.3333, 0.9375, 0.3333, 0.9375, 0.3333, 0.9583, 0.3333, 0.9583, 0.4167, 0.9375, 0.4167, 0.9375, 0.4167, 0.9583, 0.4167, 0.9583, 0.5, 0.9375, 0.5, 0.9583, 0.5, 0.9792, 0.5, 0.9792, 0.5833, 0.9583, 0.5833, 0.9583, 0.5833, 0.9792, 0.5833, 0.9792, 0.6667, 0.9583, 0.6667, 0.9583, 0.6667, 0.9792, 0.6667, 0.9792, 0.75, 0.9583, 0.75, 0.9583, 0.75, 0.9792, 0.75, 0.9792, 0.8333, 0.9583, 0.8333, 0.9583, 0.8333, 0.9792, 0.8333, 0.9792, 0.9167, 0.9583, 0.9167, 0.9583, 0.9167, 0.9792, 0.9167, 0.9792, 1.0, 0.9583, 1.0, 0.9583, 2.22e-16, 0.9792, 2.22e-16, 0.9792, 0.08333, 0.9583, 0.08333, 0.9583, 0.08333, 0.9792, 0.08333, 0.9792, 0.1667, 0.9583, 0.1667, 0.9583, 0.1667, 0.9792, 0.1667, 0.9792, 0.25, 0.9583, 0.25, 0.9583, 0.25, 0.9792, 0.25, 0.9792, 0.3333, 0.9583, 0.3333, 0.9583, 0.3333, 0.9792, 0.3333, 0.9792, 0.4167, 0.9583, 0.4167, 0.9583, 0.4167, 0.9792, 0.4167, 0.9792, 0.5, 0.9583, 0.5, 0.9792, 0.5, 1.0, 0.5, 1.0, 0.5833, 0.9792, 0.5833, 0.9792, 0.5833, 1.0, 0.5833, 1.0, 0.6667, 0.9792, 0.6667, 0.9792, 0.6667, 1.0, 0.6667, 1.0, 0.75, 0.9792, 0.75, 0.9792, 0.75, 1.0, 0.75, 1.0, 0.8333, 0.9792, 0.8333, 0.9792, 0.8333, 1.0, 0.8333, 1.0, 0.9167, 0.9792, 0.9167, 0.9792, 0.9167, 1.0, 0.9167, 1.0, 1.0, 0.9792, 1.0, 0.9792, 2.22e-16, 1.0, 2.22e-16, 1.0, 0.08333, 0.9792, 0.08333, 0.9792, 0.08333, 1.0, 0.08333, 1.0, 0.1667, 0.9792, 0.1667, 0.9792, 0.1667, 1.0, 0.1667, 1.0, 0.25, 0.9792, 0.25, 0.9792, 0.25, 1.0, 0.25, 1.0, 0.3333, 0.9792, 0.3333, 0.9792, 0.3333, 1.0, 0.3333, 1.0, 0.4167, 0.9792, 0.4167, 0.9792, 0.4167, 1.0, 0.4167, 1.0, 0.5, 0.9792, 0.5, 8.882e-16, 0.5, 0.02083, 0.5, 0.02083, 0.5833, 8.882e-16, 0.5833, 8.882e-16, 0.5833, 0.02083, 0.5833, 0.02083, 0.6667, 8.882e-16, 0.6667, 8.882e-16, 0.6667, 0.02083, 0.6667, 0.02083, 0.75, 8.882e-16, 0.75, 8.882e-16, 0.75, 0.02083, 0.75, 0.02083, 0.8333, 8.882e-16, 0.8333, 8.882e-16, 0.8333, 0.02083, 0.8333, 0.02083, 0.9167, 8.882e-16, 0.9167, 8.882e-16, 0.9167, 0.02083, 0.9167, 0.02083, 1.0, 8.882e-16, 1.0, 8.882e-16, 2.22e-16, 0.02083, 2.22e-16, 0.02083, 0.08333, 8.882e-16, 0.08333, 8.882e-16, 0.08333, 0.02083, 0.08333, 0.02083, 0.1667, 8.882e-16, 0.1667, 8.882e-16, 0.1667, 0.02083, 0.1667, 0.02083, 0.25, 8.882e-16, 0.25, 8.882e-16, 0.25, 0.02083, 0.25, 0.02083, 0.3333, 8.882e-16, 0.3333, 8.882e-16, 0.3333, 0.02083, 0.3333, 0.02083, 0.4167, 8.882e-16, 0.4167, 8.882e-16, 0.4167, 0.02083, 0.4167, 0.02083, 0.5, 8.882e-16, 0.5, 0.02083, 0.5, 0.04167, 0.5, 0.04167, 0.5833, 0.02083, 0.5833, 0.02083, 0.5833, 0.04167, 0.5833, 0.04167, 0.6667, 0.02083, 0.6667, 0.02083, 0.6667, 0.04167, 0.6667, 0.04167, 0.75, 0.02083, 0.75, 0.02083, 0.75, 0.04167, 0.75, 0.04167, 0.8333, 0.02083, 0.8333, 0.02083, 0.8333, 0.04167, 0.8333, 0.04167, 0.9167, 0.02083, 0.9167, 0.02083, 0.9167, 0.04167, 0.9167, 0.04167, 1.0, 0.02083, 1.0, 0.02083, 2.22e-16, 0.04167, 2.22e-16, 0.04167, 0.08333, 0.02083, 0.08333, 0.02083, 0.08333, 0.04167, 0.08333, 0.04167, 0.1667, 0.02083, 0.1667, 0.02083, 0.1667, 0.04167, 0.1667, 0.04167, 0.25, 0.02083, 0.25, 0.02083, 0.25, 0.04167, 0.25, 0.04167, 0.3333, 0.02083, 0.3333, 0.02083, 0.3333, 0.04167, 0.3333, 0.04167, 0.4167, 0.02083, 0.4167, 0.02083, 0.4167, 0.04167, 0.4167, 0.04167, 0.5, 0.02083, 0.5, 0.04167, 0.5, 0.0625, 0.5, 0.0625, 0.5833, 0.04167, 0.5833, 0.04167, 0.5833, 0.0625, 0.5833, 0.0625, 0.6667, 0.04167, 0.6667, 0.04167, 0.6667, 0.0625, 0.6667, 0.0625, 0.75, 0.04167, 0.75, 0.04167, 0.75, 0.0625, 0.75, 0.0625, 0.8333, 0.04167, 0.8333, 0.04167, 0.8333, 0.0625, 0.8333, 0.0625, 0.9167, 0.04167, 0.9167, 0.04167, 0.9167, 0.0625, 0.9167, 0.0625, 1.0, 0.04167, 1.0, 0.04167, 2.22e-16, 0.0625, 2.22e-16, 0.0625, 0.08333, 0.04167, 0.08333, 0.04167, 0.08333, 0.0625, 0.08333, 0.0625, 0.1667, 0.04167, 0.1667, 0.04167, 0.1667, 0.0625, 0.1667, 0.0625, 0.25, 0.04167, 0.25, 0.04167, 0.25, 0.0625, 0.25, 0.0625, 0.3333, 0.04167, 0.3333, 0.04167, 0.3333, 0.0625, 0.3333, 0.0625, 0.4167, 0.04167, 0.4167, 0.04167, 0.4167, 0.0625, 0.4167, 0.0625, 0.5, 0.04167, 0.5, 0.0625, 0.5, 0.08333, 0.5, 0.08333, 0.5833, 0.0625, 0.5833, 0.0625, 0.5833, 0.08333, 0.5833, 0.08333, 0.6667, 0.0625, 0.6667, 0.0625, 0.6667, 0.08333, 0.6667, 0.08333, 0.75, 0.0625, 0.75, 0.0625, 0.75, 0.08333, 0.75, 0.08333, 0.8333, 0.0625, 0.8333, 0.0625, 0.8333, 0.08333, 0.8333, 0.08333, 0.9167, 0.0625, 0.9167, 0.0625, 0.9167, 0.08333, 0.9167, 0.08333, 1.0, 0.0625, 1.0, 0.0625, 2.22e-16, 0.08333, 2.22e-16, 0.08333, 0.08333, 0.0625, 0.08333, 0.0625, 0.08333, 0.08333, 0.08333, 0.08333, 0.1667, 0.0625, 0.1667, 0.0625, 0.1667, 0.08333, 0.1667, 0.08333, 0.25, 0.0625, 0.25, 0.0625, 0.25, 0.08333, 0.25, 0.08333, 0.3333, 0.0625, 0.3333, 0.0625, 0.3333, 0.08333, 0.3333, 0.08333, 0.4167, 0.0625, 0.4167, 0.0625, 0.4167, 0.08333, 0.4167, 0.08333, 0.5, 0.0625, 0.5, 0.08333, 0.5, 0.1042, 0.5, 0.1042, 0.5833, 0.08333, 0.5833, 0.08333, 0.5833, 0.1042, 0.5833, 0.1042, 0.6667, 0.08333, 0.6667, 0.08333, 0.6667, 0.1042, 0.6667, 0.1042, 0.75, 0.08333, 0.75, 0.08333, 0.75, 0.1042, 0.75, 0.1042, 0.8333, 0.08333, 0.8333, 0.08333, 0.8333, 0.1042, 0.8333, 0.1042, 0.9167, 0.08333, 0.9167, 0.08333, 0.9167, 0.1042, 0.9167, 0.1042, 1.0, 0.08333, 1.0, 0.08333, 2.22e-16, 0.1042, 2.22e-16, 0.1042, 0.08333, 0.08333, 0.08333, 0.08333, 0.08333, 0.1042, 0.08333, 0.1042, 0.1667, 0.08333, 0.1667, 0.08333, 0.1667, 0.1042, 0.1667, 0.1042, 0.25, 0.08333, 0.25, 0.08333, 0.25, 0.1042, 0.25, 0.1042, 0.3333, 0.08333, 0.3333, 0.08333, 0.3333, 0.1042, 0.3333, 0.1042, 0.4167, 0.08333, 0.4167, 0.08333, 0.4167, 0.1042, 0.4167, 0.1042, 0.5, 0.08333, 0.5, 0.1042, 0.5, 0.125, 0.5, 0.125, 0.5833, 0.1042, 0.5833, 0.1042, 0.5833, 0.125, 0.5833, 0.125, 0.6667, 0.1042, 0.6667, 0.1042, 0.6667, 0.125, 0.6667, 0.125, 0.75, 0.1042, 0.75, 0.1042, 0.75, 0.125, 0.75, 0.125, 0.8333, 0.1042, 0.8333, 0.1042, 0.8333, 0.125, 0.8333, 0.125, 0.9167, 0.1042, 0.9167, 0.1042, 0.9167, 0.125, 0.9167, 0.125, 1.0, 0.1042, 1.0, 0.1042, 2.22e-16, 0.125, 2.22e-16, 0.125, 0.08333, 0.1042, 0.08333, 0.1042, 0.08333, 0.125, 0.08333, 0.125, 0.1667, 0.1042, 0.1667, 0.1042, 0.1667, 0.125, 0.1667, 0.125, 0.25, 0.1042, 0.25, 0.1042, 0.25, 0.125, 0.25, 0.125, 0.3333, 0.1042, 0.3333, 0.1042, 0.3333, 0.125, 0.3333, 0.125, 0.4167, 0.1042, 0.4167, 0.1042, 0.4167, 0.125, 0.4167, 0.125, 0.5, 0.1042, 0.5, 0.125, 0.5, 0.1458, 0.5, 0.1458, 0.5833, 0.125, 0.5833, 0.125, 0.5833, 0.1458, 0.5833, 0.1458, 0.6667, 0.125, 0.6667, 0.125, 0.6667, 0.1458, 0.6667, 0.1458, 0.75, 0.125, 0.75, 0.125, 0.75, 0.1458, 0.75, 0.1458, 0.8333, 0.125, 0.8333, 0.125, 0.8333, 0.1458, 0.8333, 0.1458, 0.9167, 0.125, 0.9167, 0.125, 0.9167, 0.1458, 0.9167, 0.1458, 1.0, 0.125, 1.0, 0.125, 2.22e-16, 0.1458, 2.22e-16, 0.1458, 0.08333, 0.125, 0.08333, 0.125, 0.08333, 0.1458, 0.08333, 0.1458, 0.1667, 0.125, 0.1667, 0.125, 0.1667, 0.1458, 0.1667, 0.1458, 0.25, 0.125, 0.25, 0.125, 0.25, 0.1458, 0.25, 0.1458, 0.3333, 0.125, 0.3333, 0.125, 0.3333, 0.1458, 0.3333, 0.1458, 0.4167, 0.125, 0.4167, 0.125, 0.4167, 0.1458, 0.4167, 0.1458, 0.5, 0.125, 0.5, 0.1458, 0.5, 0.1667, 0.5, 0.1667, 0.5833, 0.1458, 0.5833, 0.1458, 0.5833, 0.1667, 0.5833, 0.1667, 0.6667, 0.1458, 0.6667, 0.1458, 0.6667, 0.1667, 0.6667, 0.1667, 0.75, 0.1458, 0.75, 0.1458, 0.75, 0.1667, 0.75, 0.1667, 0.8333, 0.1458, 0.8333, 0.1458, 0.8333, 0.1667, 0.8333, 0.1667, 0.9167, 0.1458, 0.9167, 0.1458, 0.9167, 0.1667, 0.9167, 0.1667, 1.0, 0.1458, 1.0, 0.1458, 2.22e-16, 0.1667, 2.22e-16, 0.1667, 0.08333, 0.1458, 0.08333, 0.1458, 0.08333, 0.1667, 0.08333, 0.1667, 0.1667, 0.1458, 0.1667, 0.1458, 0.1667, 0.1667, 0.1667, 0.1667, 0.25, 0.1458, 0.25, 0.1458, 0.25, 0.1667, 0.25, 0.1667, 0.3333, 0.1458, 0.3333, 0.1458, 0.3333, 0.1667, 0.3333, 0.1667, 0.4167, 0.1458, 0.4167, 0.1458, 0.4167, 0.1667, 0.4167, 0.1667, 0.5, 0.1458, 0.5, 0.1667, 0.5, 0.1875, 0.5, 0.1875, 0.5833, 0.1667, 0.5833, 0.1667, 0.5833, 0.1875, 0.5833, 0.1875, 0.6667, 0.1667, 0.6667, 0.1667, 0.6667, 0.1875, 0.6667, 0.1875, 0.75, 0.1667, 0.75, 0.1667, 0.75, 0.1875, 0.75, 0.1875, 0.8333, 0.1667, 0.8333, 0.1667, 0.8333, 0.1875, 0.8333, 0.1875, 0.9167, 0.1667, 0.9167, 0.1667, 0.9167, 0.1875, 0.9167, 0.1875, 1.0, 0.1667, 1.0, 0.1667, 2.22e-16, 0.1875, 2.22e-16, 0.1875, 0.08333, 0.1667, 0.08333, 0.1667, 0.08333, 0.1875, 0.08333, 0.1875, 0.1667, 0.1667, 0.1667, 0.1667, 0.1667, 0.1875, 0.1667, 0.1875, 0.25, 0.1667, 0.25, 0.1667, 0.25, 0.1875, 0.25, 0.1875, 0.3333, 0.1667, 0.3333, 0.1667, 0.3333, 0.1875, 0.3333, 0.1875, 0.4167, 0.1667, 0.4167, 0.1667, 0.4167, 0.1875, 0.4167, 0.1875, 0.5, 0.1667, 0.5, 0.1875, 0.5, 0.2083, 0.5, 0.2083, 0.5833, 0.1875, 0.5833, 0.1875, 0.5833, 0.2083, 0.5833, 0.2083, 0.6667, 0.1875, 0.6667, 0.1875, 0.6667, 0.2083, 0.6667, 0.2083, 0.75, 0.1875, 0.75, 0.1875, 0.75, 0.2083, 0.75, 0.2083, 0.8333, 0.1875, 0.8333, 0.1875, 0.8333, 0.2083, 0.8333, 0.2083, 0.9167, 0.1875, 0.9167, 0.1875, 0.9167, 0.2083, 0.9167, 0.2083, 1.0, 0.1875, 1.0, 0.1875, 2.22e-16, 0.2083, 2.22e-16, 0.2083, 0.08333, 0.1875, 0.08333, 0.1875, 0.08333, 0.2083, 0.08333, 0.2083, 0.1667, 0.1875, 0.1667, 0.1875, 0.1667, 0.2083, 0.1667, 0.2083, 0.25, 0.1875, 0.25, 0.1875, 0.25, 0.2083, 0.25, 0.2083, 0.3333, 0.1875, 0.3333, 0.1875, 0.3333, 0.2083, 0.3333, 0.2083, 0.4167, 0.1875, 0.4167, 0.1875, 0.4167, 0.2083, 0.4167, 0.2083, 0.5, 0.1875, 0.5, 0.2083, 0.5, 0.2292, 0.5, 0.2292, 0.5833, 0.2083, 0.5833, 0.2083, 0.5833, 0.2292, 0.5833, 0.2292, 0.6667, 0.2083, 0.6667, 0.2083, 0.6667, 0.2292, 0.6667, 0.2292, 0.75, 0.2083, 0.75, 0.2083, 0.75, 0.2292, 0.75, 0.2292, 0.8333, 0.2083, 0.8333, 0.2083, 0.8333, 0.2292, 0.8333, 0.2292, 0.9167, 0.2083, 0.9167, 0.2083, 0.9167, 0.2292, 0.9167, 0.2292, 1.0, 0.2083, 1.0, 0.2083, 2.22e-16, 0.2292, 2.22e-16, 0.2292, 0.08333, 0.2083, 0.08333, 0.2083, 0.08333, 0.2292, 0.08333, 0.2292, 0.1667, 0.2083, 0.1667, 0.2083, 0.1667, 0.2292, 0.1667, 0.2292, 0.25, 0.2083, 0.25, 0.2083, 0.25, 0.2292, 0.25, 0.2292, 0.3333, 0.2083, 0.3333, 0.2083, 0.3333, 0.2292, 0.3333, 0.2292, 0.4167, 0.2083, 0.4167, 0.2083, 0.4167, 0.2292, 0.4167, 0.2292, 0.5, 0.2083, 0.5, 0.2292, 0.5, 0.25, 0.5, 0.25, 0.5833, 0.2292, 0.5833, 0.2292, 0.5833, 0.25, 0.5833, 0.25, 0.6667, 0.2292, 0.6667, 0.2292, 0.6667, 0.25, 0.6667, 0.25, 0.75, 0.2292, 0.75, 0.2292, 0.75, 0.25, 0.75, 0.25, 0.8333, 0.2292, 0.8333, 0.2292, 0.8333, 0.25, 0.8333, 0.25, 0.9167, 0.2292, 0.9167, 0.2292, 0.9167, 0.25, 0.9167, 0.25, 1.0, 0.2292, 1.0, 0.2292, 2.22e-16, 0.25, 2.22e-16, 0.25, 0.08333, 0.2292, 0.08333, 0.2292, 0.08333, 0.25, 0.08333, 0.25, 0.1667, 0.2292, 0.1667, 0.2292, 0.1667, 0.25, 0.1667, 0.25, 0.25, 0.2292, 0.25, 0.2292, 0.25, 0.25, 0.25, 0.25, 0.3333, 0.2292, 0.3333, 0.2292, 0.3333, 0.25, 0.3333, 0.25, 0.4167, 0.2292, 0.4167, 0.2292, 0.4167, 0.25, 0.4167, 0.25, 0.5, 0.2292, 0.5, 0.25, 0.5, 0.2708, 0.5, 0.2708, 0.5833, 0.25, 0.5833, 0.25, 0.5833, 0.2708, 0.5833, 0.2708, 0.6667, 0.25, 0.6667, 0.25, 0.6667, 0.2708, 0.6667, 0.2708, 0.75, 0.25, 0.75, 0.25, 0.75, 0.2708, 0.75, 0.2708, 0.8333, 0.25, 0.8333, 0.25, 0.8333, 0.2708, 0.8333, 0.2708, 0.9167, 0.25, 0.9167, 0.25, 0.9167, 0.2708, 0.9167, 0.2708, 1.0, 0.25, 1.0, 0.25, 2.22e-16, 0.2708, 2.22e-16, 0.2708, 0.08333, 0.25, 0.08333, 0.25, 0.08333, 0.2708, 0.08333, 0.2708, 0.1667, 0.25, 0.1667, 0.25, 0.1667, 0.2708, 0.1667, 0.2708, 0.25, 0.25, 0.25, 0.25, 0.25, 0.2708, 0.25, 0.2708, 0.3333, 0.25, 0.3333, 0.25, 0.3333, 0.2708, 0.3333, 0.2708, 0.4167, 0.25, 0.4167, 0.25, 0.4167, 0.2708, 0.4167, 0.2708, 0.5, 0.25, 0.5, 0.2708, 0.5, 0.2917, 0.5, 0.2917, 0.5833, 0.2708, 0.5833, 0.2708, 0.5833, 0.2917, 0.5833, 0.2917, 0.6667, 0.2708, 0.6667, 0.2708, 0.6667, 0.2917, 0.6667, 0.2917, 0.75, 0.2708, 0.75, 0.2708, 0.75, 0.2917, 0.75, 0.2917, 0.8333, 0.2708, 0.8333, 0.2708, 0.8333, 0.2917, 0.8333, 0.2917, 0.9167, 0.2708, 0.9167, 0.2708, 0.9167, 0.2917, 0.9167, 0.2917, 1.0, 0.2708, 1.0, 0.2708, 2.22e-16, 0.2917, 2.22e-16, 0.2917, 0.08333, 0.2708, 0.08333, 0.2708, 0.08333, 0.2917, 0.08333, 0.2917, 0.1667, 0.2708, 0.1667, 0.2708, 0.1667, 0.2917, 0.1667, 0.2917, 0.25, 0.2708, 0.25, 0.2708, 0.25, 0.2917, 0.25, 0.2917, 0.3333, 0.2708, 0.3333, 0.2708, 0.3333, 0.2917, 0.3333, 0.2917, 0.4167, 0.2708, 0.4167, 0.2708, 0.4167, 0.2917, 0.4167, 0.2917, 0.5, 0.2708, 0.5, 0.2917, 0.5, 0.3125, 0.5, 0.3125, 0.5833, 0.2917, 0.5833, 0.2917, 0.5833, 0.3125, 0.5833, 0.3125, 0.6667, 0.2917, 0.6667, 0.2917, 0.6667, 0.3125, 0.6667, 0.3125, 0.75, 0.2917, 0.75, 0.2917, 0.75, 0.3125, 0.75, 0.3125, 0.8333, 0.2917, 0.8333, 0.2917, 0.8333, 0.3125, 0.8333, 0.3125, 0.9167, 0.2917, 0.9167, 0.2917, 0.9167, 0.3125, 0.9167, 0.3125, 1.0, 0.2917, 1.0, 0.2917, 2.22e-16, 0.3125, 2.22e-16, 0.3125, 0.08333, 0.2917, 0.08333, 0.2917, 0.08333, 0.3125, 0.08333, 0.3125, 0.1667, 0.2917, 0.1667, 0.2917, 0.1667, 0.3125, 0.1667, 0.3125, 0.25, 0.2917, 0.25, 0.2917, 0.25, 0.3125, 0.25, 0.3125, 0.3333, 0.2917, 0.3333, 0.2917, 0.3333, 0.3125, 0.3333, 0.3125, 0.4167, 0.2917, 0.4167, 0.2917, 0.4167, 0.3125, 0.4167, 0.3125, 0.5, 0.2917, 0.5, 0.3125, 0.5, 0.3333, 0.5, 0.3333, 0.5833, 0.3125, 0.5833, 0.3125, 0.5833, 0.3333, 0.5833, 0.3333, 0.6667, 0.3125, 0.6667, 0.3125, 0.6667, 0.3333, 0.6667, 0.3333, 0.75, 0.3125, 0.75, 0.3125, 0.75, 0.3333, 0.75, 0.3333, 0.8333, 0.3125, 0.8333, 0.3125, 0.8333, 0.3333, 0.8333, 0.3333, 0.9167, 0.3125, 0.9167, 0.3125, 0.9167, 0.3333, 0.9167, 0.3333, 1.0, 0.3125, 1.0, 0.3125, 2.22e-16, 0.3333, 2.22e-16, 0.3333, 0.08333, 0.3125, 0.08333, 0.3125, 0.08333, 0.3333, 0.08333, 0.3333, 0.1667, 0.3125, 0.1667, 0.3125, 0.1667, 0.3333, 0.1667, 0.3333, 0.25, 0.3125, 0.25, 0.3125, 0.25, 0.3333, 0.25, 0.3333, 0.3333, 0.3125, 0.3333, 0.3125, 0.3333, 0.3333, 0.3333, 0.3333, 0.4167, 0.3125, 0.4167, 0.3125, 0.4167, 0.3333, 0.4167, 0.3333, 0.5, 0.3125, 0.5, 0.3333, 0.5, 0.3542, 0.5, 0.3542, 0.5833, 0.3333, 0.5833, 0.3333, 0.5833, 0.3542, 0.5833, 0.3542, 0.6667, 0.3333, 0.6667, 0.3333, 0.6667, 0.3542, 0.6667, 0.3542, 0.75, 0.3333, 0.75, 0.3333, 0.75, 0.3542, 0.75, 0.3542, 0.8333, 0.3333, 0.8333, 0.3333, 0.8333, 0.3542, 0.8333, 0.3542, 0.9167, 0.3333, 0.9167, 0.3333, 0.9167, 0.3542, 0.9167, 0.3542, 1.0, 0.3333, 1.0, 0.3333, 2.22e-16, 0.3542, 2.22e-16, 0.3542, 0.08333, 0.3333, 0.08333, 0.3333, 0.08333, 0.3542, 0.08333, 0.3542, 0.1667, 0.3333, 0.1667, 0.3333, 0.1667, 0.3542, 0.1667, 0.3542, 0.25, 0.3333, 0.25, 0.3333, 0.25, 0.3542, 0.25, 0.3542, 0.3333, 0.3333, 0.3333, 0.3333, 0.3333, 0.3542, 0.3333, 0.3542, 0.4167, 0.3333, 0.4167, 0.3333, 0.4167, 0.3542, 0.4167, 0.3542, 0.5, 0.3333, 0.5, 0.3542, 0.5, 0.375, 0.5, 0.375, 0.5833, 0.3542, 0.5833, 0.3542, 0.5833, 0.375, 0.5833, 0.375, 0.6667, 0.3542, 0.6667, 0.3542, 0.6667, 0.375, 0.6667, 0.375, 0.75, 0.3542, 0.75, 0.3542, 0.75, 0.375, 0.75, 0.375, 0.8333, 0.3542, 0.8333, 0.3542, 0.8333, 0.375, 0.8333, 0.375, 0.9167, 0.3542, 0.9167, 0.3542, 0.9167, 0.375, 0.9167, 0.375, 1.0, 0.3542, 1.0, 0.3542, 2.22e-16, 0.375, 2.22e-16, 0.375, 0.08333, 0.3542, 0.08333, 0.3542, 0.08333, 0.375, 0.08333, 0.375, 0.1667, 0.3542, 0.1667, 0.3542, 0.1667, 0.375, 0.1667, 0.375, 0.25, 0.3542, 0.25, 0.3542, 0.25, 0.375, 0.25, 0.375, 0.3333, 0.3542, 0.3333, 0.3542, 0.3333, 0.375, 0.3333, 0.375, 0.4167, 0.3542, 0.4167, 0.3542, 0.4167, 0.375, 0.4167, 0.375, 0.5, 0.3542, 0.5, 0.375, 0.5, 0.3958, 0.5, 0.3958, 0.5833, 0.375, 0.5833, 0.375, 0.5833, 0.3958, 0.5833, 0.3958, 0.6667, 0.375, 0.6667, 0.375, 0.6667, 0.3958, 0.6667, 0.3958, 0.75, 0.375, 0.75, 0.375, 0.75, 0.3958, 0.75, 0.3958, 0.8333, 0.375, 0.8333, 0.375, 0.8333, 0.3958, 0.8333, 0.3958, 0.9167, 0.375, 0.9167, 0.375, 0.9167, 0.3958, 0.9167, 0.3958, 1.0, 0.375, 1.0, 0.375, 2.22e-16, 0.3958, 2.22e-16, 0.3958, 0.08333, 0.375, 0.08333, 0.375, 0.08333, 0.3958, 0.08333, 0.3958, 0.1667, 0.375, 0.1667, 0.375, 0.1667, 0.3958, 0.1667, 0.3958, 0.25, 0.375, 0.25, 0.375, 0.25, 0.3958, 0.25, 0.3958, 0.3333, 0.375, 0.3333, 0.375, 0.3333, 0.3958, 0.3333, 0.3958, 0.4167, 0.375, 0.4167, 0.375, 0.4167, 0.3958, 0.4167, 0.3958, 0.5, 0.375, 0.5, 0.3958, 0.5, 0.4167, 0.5, 0.4167, 0.5833, 0.3958, 0.5833, 0.3958, 0.5833, 0.4167, 0.5833, 0.4167, 0.6667, 0.3958, 0.6667, 0.3958, 0.6667, 0.4167, 0.6667, 0.4167, 0.75, 0.3958, 0.75, 0.3958, 0.75, 0.4167, 0.75, 0.4167, 0.8333, 0.3958, 0.8333, 0.3958, 0.8333, 0.4167, 0.8333, 0.4167, 0.9167, 0.3958, 0.9167, 0.3958, 0.9167, 0.4167, 0.9167, 0.4167, 1.0, 0.3958, 1.0, 0.3958, 2.22e-16, 0.4167, 2.22e-16, 0.4167, 0.08333, 0.3958, 0.08333, 0.3958, 0.08333, 0.4167, 0.08333, 0.4167, 0.1667, 0.3958, 0.1667, 0.3958, 0.1667, 0.4167, 0.1667, 0.4167, 0.25, 0.3958, 0.25, 0.3958, 0.25, 0.4167, 0.25, 0.4167, 0.3333, 0.3958, 0.3333, 0.3958, 0.3333, 0.4167, 0.3333, 0.4167, 0.4167, 0.3958, 0.4167, 0.3958, 0.4167, 0.4167, 0.4167, 0.4167, 0.5, 0.3958, 0.5, 0.4167, 0.5, 0.4375, 0.5, 0.4375, 0.5833, 0.4167, 0.5833, 0.4167, 0.5833, 0.4375, 0.5833, 0.4375, 0.6667, 0.4167, 0.6667, 0.4167, 0.6667, 0.4375, 0.6667, 0.4375, 0.75, 0.4167, 0.75, 0.4167, 0.75, 0.4375, 0.75, 0.4375, 0.8333, 0.4167, 0.8333, 0.4167, 0.8333, 0.4375, 0.8333, 0.4375, 0.9167, 0.4167, 0.9167, 0.4167, 0.9167, 0.4375, 0.9167, 0.4375, 1.0, 0.4167, 1.0, 0.4167, 2.22e-16, 0.4375, 2.22e-16, 0.4375, 0.08333, 0.4167, 0.08333, 0.4167, 0.08333, 0.4375, 0.08333, 0.4375, 0.1667, 0.4167, 0.1667, 0.4167, 0.1667, 0.4375, 0.1667, 0.4375, 0.25, 0.4167, 0.25, 0.4167, 0.25, 0.4375, 0.25, 0.4375, 0.3333, 0.4167, 0.3333, 0.4167, 0.3333, 0.4375, 0.3333, 0.4375, 0.4167, 0.4167, 0.4167, 0.4167, 0.4167, 0.4375, 0.4167, 0.4375, 0.5, 0.4167, 0.5, 0.4375, 0.5, 0.4583, 0.5, 0.4583, 0.5833, 0.4375, 0.5833, 0.4375, 0.5833, 0.4583, 0.5833, 0.4583, 0.6667, 0.4375, 0.6667, 0.4375, 0.6667, 0.4583, 0.6667, 0.4583, 0.75, 0.4375, 0.75, 0.4375, 0.75, 0.4583, 0.75, 0.4583, 0.8333, 0.4375, 0.8333, 0.4375, 0.8333, 0.4583, 0.8333, 0.4583, 0.9167, 0.4375, 0.9167, 0.4375, 0.9167, 0.4583, 0.9167, 0.4583, 1.0, 0.4375, 1.0, 0.4375, 2.22e-16, 0.4583, 2.22e-16, 0.4583, 0.08333, 0.4375, 0.08333, 0.4375, 0.08333, 0.4583, 0.08333, 0.4583, 0.1667, 0.4375, 0.1667, 0.4375, 0.1667, 0.4583, 0.1667, 0.4583, 0.25, 0.4375, 0.25, 0.4375, 0.25, 0.4583, 0.25, 0.4583, 0.3333, 0.4375, 0.3333, 0.4375, 0.3333, 0.4583, 0.3333, 0.4583, 0.4167, 0.4375, 0.4167, 0.4375, 0.4167, 0.4583, 0.4167, 0.4583, 0.5, 0.4375, 0.5, 0.4583, 0.5, 0.4792, 0.5, 0.4792, 0.5833, 0.4583, 0.5833, 0.4583, 0.5833, 0.4792, 0.5833, 0.4792, 0.6667, 0.4583, 0.6667, 0.4583, 0.6667, 0.4792, 0.6667, 0.4792, 0.75, 0.4583, 0.75, 0.4583, 0.75, 0.4792, 0.75, 0.4792, 0.8333, 0.4583, 0.8333, 0.4583, 0.8333, 0.4792, 0.8333, 0.4792, 0.9167, 0.4583, 0.9167, 0.4583, 0.9167, 0.4792, 0.9167, 0.4792, 1.0, 0.4583, 1.0, 0.4583, 2.22e-16, 0.4792, 2.22e-16, 0.4792, 0.08333, 0.4583, 0.08333, 0.4583, 0.08333, 0.4792, 0.08333, 0.4792, 0.1667, 0.4583, 0.1667, 0.4583, 0.1667, 0.4792, 0.1667, 0.4792, 0.25, 0.4583, 0.25, 0.4583, 0.25, 0.4792, 0.25, 0.4792, 0.3333, 0.4583, 0.3333, 0.4583, 0.3333, 0.4792, 0.3333, 0.4792, 0.4167, 0.4583, 0.4167, 0.4583, 0.4167, 0.4792, 0.4167, 0.4792, 0.5, 0.4583, 0.5, 0.4792, 0.5, 0.5, 0.5, 0.5, 0.5833, 0.4792, 0.5833, 0.4792, 0.5833, 0.5, 0.5833, 0.5, 0.6667, 0.4792, 0.6667, 0.4792, 0.6667, 0.5, 0.6667, 0.5, 0.75, 0.4792, 0.75, 0.4792, 0.75, 0.5, 0.75, 0.5, 0.8333, 0.4792, 0.8333, 0.4792, 0.8333, 0.5, 0.8333, 0.5, 0.9167, 0.4792, 0.9167, 0.4792, 0.9167, 0.5, 0.9167, 0.5, 1.0, 0.4792, 1.0, 0.4792, 2.22e-16, 0.5, 2.22e-16, 0.5, 0.08333, 0.4792, 0.08333, 0.4792, 0.08333, 0.5, 0.08333, 0.5, 0.1667, 0.4792, 0.1667, 0.4792, 0.1667, 0.5, 0.1667, 0.5, 0.25, 0.4792, 0.25, 0.4792, 0.25, 0.5, 0.25, 0.5, 0.3333, 0.4792, 0.3333, 0.4792, 0.3333, 0.5, 0.3333, 0.5, 0.4167, 0.4792, 0.4167, 0.4792, 0.4167, 0.5, 0.4167, 0.5, 0.5, 0.4792, 0.5])
me_cylinder_001.update()

# ---- objects
ob_light = bpy.data.objects.new('Light', light_light)
ob_camera = bpy.data.objects.new('Camera', cam_camera)
ob_cylinder = bpy.data.objects.new('Cylinder', me_cylinder_001)

# ---- transforms, parenting, visibility, modifiers, constraints
ob_light.location = (4.076, 1.005, 5.904)
ob_light.rotation_euler = (0.6503, 0.05522, 1.866)
ob_light.lock_rotations_4d = False
ob_light.empty_display_type = 'ARROWS'
ob_light.color = (0.0, 0.0, 0.0, 0.0)
ob_light.lineart.crease_threshold = 0.0
ob_camera.location = (7.359, -6.926, 4.958)
ob_camera.rotation_euler = (0.9889, -2.033e-07, 0.3542)
ob_camera.lock_rotations_4d = False
ob_camera.empty_display_type = 'ARROWS'
ob_camera.color = (0.0, 0.0, 0.0, 0.0)
ob_camera.display_type = 'WIRE'
ob_camera.lineart.crease_threshold = 0.0
ob_cylinder.location = (0.0, 0.0, 0.0)
ob_cylinder.scale = (1.974, 1.974, 1.974)

# ---- collection membership
col_collection.objects.link(ob_light)
col_collection.objects.link(ob_camera)
col_collection.objects.link(ob_cylinder)

# ---- scene / render settings (as saved in the file)
scene.camera = ob_camera
scene.frame_start = 1; scene.frame_end = 250; scene.frame_set(25)
scene.render.engine = 'BLENDER_EEVEE_NEXT'
scene.cycles.sampling_pattern = 'TABULATED_SOBOL'
scene.view_settings.view_transform = 'Filmic'
bpy.context.view_layer.update()
